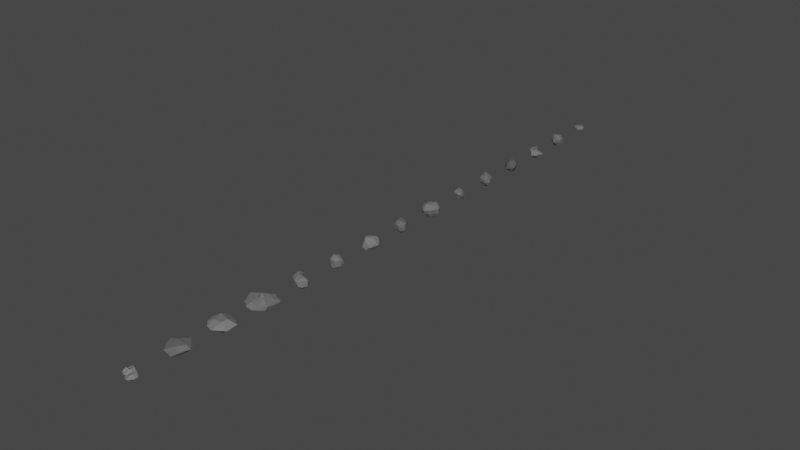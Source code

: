 # Source: RockPack_2.blend  (saved by Blender 2.82.7; exported with 4.5.12 LTS)
import bpy
from mathutils import Matrix  # noqa: F401  (used for matrix-valued properties, if any)

bpy.ops.wm.read_factory_settings(use_empty=True)
scene = bpy.context.scene
scene.name = 'Scene'

# ---- collections
col_collection = bpy.data.collections.new('Collection'); scene.collection.children.link(col_collection)

# ---- materials (node trees are filled in below, after node groups)
mat_material_007 = bpy.data.materials.new('Material.007')
mat_material_007.use_transparent_shadow = False
mat_material_007.diffuse_color = (0.1237, 0.1237, 0.1237, 1.0)
mat_material_007.roughness = 1.0
mat_material_008 = bpy.data.materials.new('Material.008')
mat_material_008.use_transparent_shadow = False
mat_material_008.diffuse_color = (0.1574, 0.1574, 0.1574, 1.0)
mat_material_008.roughness = 1.0
mat_material_009 = bpy.data.materials.new('Material.009')
mat_material_009.use_transparent_shadow = False
mat_material_009.diffuse_color = (0.1626, 0.1626, 0.1626, 1.0)
mat_material_009.roughness = 1.0
mat_material_011 = bpy.data.materials.new('Material.011')
mat_material_011.use_transparent_shadow = False
mat_material_011.diffuse_color = (0.08714, 0.08714, 0.08714, 1.0)
mat_material_014 = bpy.data.materials.new('Material.014')
mat_material_014.use_transparent_shadow = False
mat_material_014.diffuse_color = (0.1237, 0.1237, 0.1237, 1.0)
mat_material_016 = bpy.data.materials.new('Material.016')
mat_material_016.use_transparent_shadow = False
mat_material_016.diffuse_color = (0.1424, 0.1424, 0.1424, 1.0)
mat_material_017 = bpy.data.materials.new('Material.017')
mat_material_017.use_transparent_shadow = False
mat_material_017.diffuse_color = (0.1574, 0.1574, 0.1574, 1.0)
mat_material_031 = bpy.data.materials.new('Material.031')
mat_material_031.use_transparent_shadow = False
mat_material_031.diffuse_color = (0.1193, 0.1193, 0.1193, 1.0)
mat_material_032 = bpy.data.materials.new('Material.032')
mat_material_032.use_transparent_shadow = False
mat_material_032.diffuse_color = (0.1734, 0.1734, 0.1734, 1.0)
mat_material_033 = bpy.data.materials.new('Material.033')
mat_material_033.use_transparent_shadow = False
mat_material_033.diffuse_color = (0.1523, 0.1523, 0.1523, 1.0)
mat_material_034 = bpy.data.materials.new('Material.034')
mat_material_034.use_transparent_shadow = False
mat_material_034.diffuse_color = (0.1574, 0.1574, 0.1574, 1.0)
mat_material_035 = bpy.data.materials.new('Material.035')
mat_material_035.use_transparent_shadow = False
mat_material_035.diffuse_color = (0.1523, 0.1523, 0.1523, 1.0)
mat_material_036 = bpy.data.materials.new('Material.036')
mat_material_036.use_transparent_shadow = False
mat_material_036.diffuse_color = (0.1789, 0.1789, 0.1789, 1.0)
mat_material_037 = bpy.data.materials.new('Material.037')
mat_material_037.use_transparent_shadow = False
mat_material_037.diffuse_color = (0.1237, 0.1237, 0.1237, 1.0)
mat_material_038 = bpy.data.materials.new('Material.038')
mat_material_038.use_transparent_shadow = False
mat_material_038.diffuse_color = (0.1902, 0.1902, 0.1902, 1.0)

# ---- material node trees
mat_material_007.use_nodes = True; mat_material_007.node_tree.nodes.clear()
_N = mat_material_007.node_tree.nodes; _L = mat_material_007.node_tree.links
n0 = _N.new('ShaderNodeOutputMaterial'); n0.name = 'Material Output'; n0.location = (300, 300)
n1 = _N.new('ShaderNodeBsdfPrincipled'); n1.name = 'Principled BSDF'; n1.location = (10, 300)
n1.distribution = 'GGX'
n1.subsurface_method = 'BURLEY'
n1.inputs[0].default_value = (0.1237, 0.1237, 0.1237, 1.0)
n1.inputs[2].default_value = 1.0
n1.inputs[3].default_value = 1.45
n1.inputs[27].default_value = (0.0, 0.0, 0.0, 1.0)
n1.inputs[28].default_value = 1.0
n2 = _N.new('ShaderNodeNormalMap'); n2.name = 'Normal Map'; n2.location = (-300, -300)
n2.label = 'Normal/Map'
n2.inputs[0].default_value = 0.0
_L.new(n1.outputs[0], n0.inputs[0])
_L.new(n2.outputs[0], n1.inputs[5])
n0.is_active_output = True
mat_material_008.use_nodes = True; mat_material_008.node_tree.nodes.clear()
_N = mat_material_008.node_tree.nodes; _L = mat_material_008.node_tree.links
n0 = _N.new('ShaderNodeOutputMaterial'); n0.name = 'Material Output'; n0.location = (300, 300)
n1 = _N.new('ShaderNodeBsdfPrincipled'); n1.name = 'Principled BSDF'; n1.location = (10, 300)
n1.distribution = 'GGX'
n1.subsurface_method = 'BURLEY'
n1.inputs[0].default_value = (0.1574, 0.1574, 0.1574, 1.0)
n1.inputs[2].default_value = 1.0
n1.inputs[3].default_value = 1.45
n1.inputs[27].default_value = (0.0, 0.0, 0.0, 1.0)
n1.inputs[28].default_value = 1.0
n2 = _N.new('ShaderNodeNormalMap'); n2.name = 'Normal Map'; n2.location = (-300, -300)
n2.label = 'Normal/Map'
n2.inputs[0].default_value = 0.0
_L.new(n1.outputs[0], n0.inputs[0])
_L.new(n2.outputs[0], n1.inputs[5])
n0.is_active_output = True
mat_material_009.use_nodes = True; mat_material_009.node_tree.nodes.clear()
_N = mat_material_009.node_tree.nodes; _L = mat_material_009.node_tree.links
n0 = _N.new('ShaderNodeOutputMaterial'); n0.name = 'Material Output'; n0.location = (300, 300)
n1 = _N.new('ShaderNodeBsdfPrincipled'); n1.name = 'Principled BSDF'; n1.location = (10, 300)
n1.distribution = 'GGX'
n1.subsurface_method = 'BURLEY'
n1.inputs[0].default_value = (0.1626, 0.1626, 0.1626, 1.0)
n1.inputs[2].default_value = 1.0
n1.inputs[3].default_value = 1.45
n1.inputs[27].default_value = (0.0, 0.0, 0.0, 1.0)
n1.inputs[28].default_value = 1.0
n2 = _N.new('ShaderNodeNormalMap'); n2.name = 'Normal Map'; n2.location = (-300, -300)
n2.label = 'Normal/Map'
n2.inputs[0].default_value = 0.0
_L.new(n1.outputs[0], n0.inputs[0])
_L.new(n2.outputs[0], n1.inputs[5])
n0.is_active_output = True

# ---- world
world_world = bpy.data.worlds.new('World'); scene.world = world_world
world_world.use_nodes = True; world_world.node_tree.nodes.clear()
_N = world_world.node_tree.nodes; _L = world_world.node_tree.links
n0 = _N.new('ShaderNodeOutputWorld'); n0.name = 'World Output'; n0.location = (300, 300)
n1 = _N.new('ShaderNodeBackground'); n1.name = 'Background'; n1.location = (10, 300)
n1.inputs[0].default_value = (0.05088, 0.05088, 0.05088, 1.0)
_L.new(n1.outputs[0], n0.inputs[0])
n0.is_active_output = True
world_world.color = (0.05088, 0.05088, 0.05088)
world_world.use_sun_shadow = False
world_world.sun_shadow_jitter_overblur = 0.0

# ---- meshes
me_torus = bpy.data.meshes.new('Torus')
me_torus.from_pydata([(-1.477, -1.557, -0.43), (-1.399, -0.2481, -1.459), (-2.191, 0.2504, -0.5878), (-0.6613, -1.58, -1.619), (-0.7017, -2.109, -0.852), (-0.7245, -0.9077, -2.115), (-1.167, -1.152, -1.153), (-1.747, -1.956, 0.6961), (-1.195, -1.209, 1.212), (-1.935, -0.6498, 0.7697), (-1.562, -0.4167, 1.247), (-1.364, -2.089, 0.858), (-0.5525, -1.452, 1.447), (-0.6676, -0.05556, 2.173), (-1.383, 0.3474, -1.383), (-2.223, 0.473, -0.3354), (-1.388, 1.338, -0.3478), (-0.7356, 0.8013, -2.062), (-1.157, 1.138, -1.121), (-0.8444, 1.356, -1.451), (-0.7213, 1.898, -0.8437), (-2.296, 0.5678, -0.3047), (-1.381, 0.3809, 1.437), (-1.37, 1.405, 0.3178), (-1.166, 1.161, 1.157), (-0.8539, 0.8316, 2.093), (-0.6775, 2.09, 0.7093), (-0.5582, 1.691, 1.824), (0.9545, -1.156, -1.456), (0.7777, -1.97, -0.7729), (0.7057, -0.3568, -2.138), (1.239, -1.225, -1.214), (1.505, -1.269, -0.9175), (1.474, 0.06523, -1.73), (2.319, -0.5619, -0.471), (0.8787, -1.767, 0.7507), (0.5257, -1.381, 1.356), (1.145, -1.12, 1.14), (0.8066, -0.6316, 1.862), (1.475, -1.412, 0.3744), (2.182, -0.8275, 0.22), (1.383, -0.4119, 1.373), (0.7634, 0.9132, -2.169), (1.176, 1.157, -1.125), (0.7214, 1.517, -1.473), (0.7069, 1.836, -0.767), (1.563, 0.1963, -1.655), (2.228, 0.3069, -0.7326), (1.378, 1.363, -0.3445), (0.7501, 0.6393, 1.884), (1.099, 1.912, 0.9237), (0.5369, 1.639, 1.781), (1.878, 0.833, 0.5767), (1.346, 0.6136, 1.342), (1.542, 1.406, 0.8264), (1.232, 1.248, 1.229)], [], [(3, 4, 6, 5), (1, 5, 6, 2), (0, 2, 6, 4), (7, 8, 10, 9), (7, 11, 12, 8), (12, 13, 10, 8), (17, 18, 20, 19), (15, 18, 17, 14), (15, 16, 20, 18), (24, 25, 27, 26), (22, 25, 24, 21), (24, 26, 23, 21), (33, 34, 32, 31), (28, 31, 32, 29), (28, 30, 33, 31), (37, 38, 36, 35), (37, 40, 41, 38), (39, 40, 37, 35), (44, 45, 43, 42), (43, 47, 46, 42), (43, 45, 48, 47), (54, 55, 53, 52), (51, 55, 54, 50), (53, 55, 51, 49), (3, 28, 29, 4), (3, 5, 30, 28), (11, 35, 36, 12), (36, 38, 13, 12), (20, 45, 44, 19), (17, 19, 44, 42), (27, 51, 50, 26), (49, 51, 27, 25), (1, 2, 15, 14), (1, 14, 17, 5), (46, 47, 34, 33), (30, 42, 46, 33), (9, 10, 22, 21), (13, 25, 22, 10), (52, 53, 41, 40), (41, 53, 49, 38), (0, 7, 9, 2), (0, 4, 11, 7), (15, 21, 23, 16), (23, 26, 20, 16), (34, 40, 39, 32), (29, 32, 39, 35), (48, 54, 52, 47), (50, 54, 48, 45), (2, 9, 21, 15), (47, 52, 40, 34), (4, 29, 35, 11), (26, 50, 45, 20), (5, 17, 42, 30), (38, 49, 25, 13)])
me_torus.polygons.foreach_set('use_smooth', [True] * 54)
_k = set([(0, 2), (0, 4), (0, 7), (1, 2), (1, 5), (1, 14), (2, 6), (2, 9), (2, 15), (3, 4), (3, 5), (3, 28), (4, 6), (4, 11), (4, 29), (5, 6), (5, 17), (5, 30), (7, 8), (7, 9), (7, 11), (8, 10), (8, 12), (9, 10), (9, 21), (10, 13), (10, 22), (11, 12), (11, 35), (12, 13), (12, 36), (13, 25), (13, 38), (14, 15), (14, 17), (15, 16), (15, 18), (15, 21), (16, 20), (16, 23), (17, 18), (17, 19), (17, 42), (18, 20), (19, 20), (19, 44), (20, 26), (20, 45), (21, 22), (21, 23), (21, 24), (22, 25), (23, 26), (24, 25), (24, 26), (25, 27), (25, 49), (26, 27), (26, 50), (27, 51), (28, 29), (28, 30), (28, 31), (29, 32), (29, 35), (30, 33), (30, 42), (31, 32), (31, 33), (32, 34), (32, 39), (33, 34), (33, 46), (34, 40), (34, 47), (35, 36), (35, 37), (35, 39), (36, 38), (37, 38), (37, 40), (38, 41), (38, 49), (39, 40), (40, 41), (40, 52), (41, 53), (42, 43), (42, 44), (42, 46), (43, 45), (43, 47), (44, 45), (45, 48), (45, 50), (46, 47), (47, 48), (47, 52), (48, 54), (49, 51), (49, 53), (50, 51), (50, 54), (51, 55), (52, 53), (52, 54), (53, 55), (54, 55)])
me_torus.attributes.new('sharp_edge', 'BOOLEAN', 'EDGE').data.foreach_set('value', [ (min(e.vertices), max(e.vertices)) in _k for e in me_torus.edges])
me_torus.materials.append(mat_material_007)
me_torus.use_remesh_fix_poles = True
me_torus.use_remesh_preserve_attributes = False
me_torus.use_mirror_vertex_groups = False
me_torus.update()
me_torus.normals_split_custom_set([tuple(v) for v in zip(*[iter([-0.78, -0.4604, -0.4238, -0.78, -0.4604, -0.4238, -0.78, -0.4604, -0.4238, -0.78, -0.4604, -0.4238, -0.7941, -0.3679, -0.4838, -0.7941, -0.3679, -0.4838, -0.7941, -0.3679, -0.4838, -0.7941, -0.3679, -0.4838, -0.7363, -0.4041, -0.5428, -0.7363, -0.4041, -0.5428, -0.7363, -0.4041, -0.5428, -0.7363, -0.4041, -0.5428, -0.61, -0.2007, 0.7666, -0.61, -0.2007, 0.7666, -0.61, -0.2007, 0.7666, -0.61, -0.2007, 0.7666, -0.4309, -0.2644, 0.8628, -0.4309, -0.2644, 0.8628, -0.4309, -0.2644, 0.8628, -0.4309, -0.2644, 0.8628, -0.539, -0.3799, 0.7518, -0.539, -0.3799, 0.7518, -0.539, -0.3799, 0.7518, -0.539, -0.3799, 0.7518, -0.7739, 0.475, -0.4188, -0.7739, 0.475, -0.4188, -0.7739, 0.475, -0.4188, -0.7739, 0.475, -0.4188, -0.7322, 0.3935, -0.5559, -0.7322, 0.3935, -0.5559, -0.7322, 0.3935, -0.5559, -0.7322, 0.3935, -0.5559, -0.7027, 0.6091, -0.3677, -0.7027, 0.6091, -0.3677, -0.7027, 0.6091, -0.3677, -0.7027, 0.6091, -0.3677, -0.8021, 0.4891, 0.3426, -0.8021, 0.4891, 0.3426, -0.8021, 0.4891, 0.3426, -0.8021, 0.4891, 0.3426, -0.8097, 0.3828, 0.4449, -0.8097, 0.3828, 0.4449, -0.8097, 0.3828, 0.4449, -0.8097, 0.3828, 0.4449, -0.7487, 0.5653, 0.3463, -0.7487, 0.5653, 0.3463, -0.7487, 0.5653, 0.3463, -0.7487, 0.5653, 0.3463, 0.6704, -0.3744, -0.6406, 0.6704, -0.3744, -0.6406, 0.6704, -0.3744, -0.6406, 0.6704, -0.3744, -0.6406, 0.4624, -0.6459, -0.6074, 0.4624, -0.6459, -0.6074, 0.4624, -0.6459, -0.6074, 0.4624, -0.6459, -0.6074, 0.5752, -0.4038, -0.7115, 0.5752, -0.4038, -0.7115, 0.5752, -0.4038, -0.7115, 0.5752, -0.4038, -0.7115, 0.477, -0.5991, 0.6431, 0.477, -0.5991, 0.6431, 0.477, -0.5991, 0.6431, 0.477, -0.5991, 0.6431, 0.6682, -0.4254, 0.6104, 0.6682, -0.4254, 0.6104, 0.6682, -0.4254, 0.6104, 0.6682, -0.4254, 0.6104, 0.6312, -0.5939, 0.4988, 0.6312, -0.5939, 0.4988, 0.6312, -0.5939, 0.4988, 0.6312, -0.5939, 0.4988, 0.732, 0.5824, -0.3536, 0.732, 0.5824, -0.3536, 0.732, 0.5824, -0.3536, 0.732, 0.5824, -0.3536, 0.692, 0.5419, -0.4769, 0.692, 0.5419, -0.4769, 0.692, 0.5419, -0.4769, 0.692, 0.5419, -0.4769, 0.6689, 0.6579, -0.346, 0.6689, 0.6579, -0.346, 0.6689, 0.6579, -0.346, 0.6689, 0.6579, -0.346, 0.7583, 0.2128, 0.6162, 0.7583, 0.2128, 0.6162, 0.7583, 0.2128, 0.6162, 0.7583, 0.2128, 0.6162, 0.675, 0.4154, 0.6098, 0.675, 0.4154, 0.6098, 0.675, 0.4154, 0.6098, 0.675, 0.4154, 0.6098, 0.6713, 0.2275, 0.7054, 0.6713, 0.2275, 0.7054, 0.6713, 0.2275, 0.7054, 0.6713, 0.2275, 0.7054, 0.1845, -0.7348, -0.6527, 0.1845, -0.7348, -0.6527, 0.1845, -0.7348, -0.6527, 0.1845, -0.7348, -0.6527, 0.2215, -0.5801, -0.7838, 0.2215, -0.5801, -0.7838, 0.2215, -0.5801, -0.7838, 0.2215, -0.5801, -0.7838, 0.1289, -0.7768, 0.6164, 0.1289, -0.7768, 0.6164, 0.1289, -0.7768, 0.6164, 0.1289, -0.7768, 0.6164, 0.03758, -0.4997, 0.8654, 0.03758, -0.4997, 0.8654, 0.03758, -0.4997, 0.8654, 0.03758, -0.4997, 0.8654, -0.01743, 0.8368, -0.5473, -0.01743, 0.8368, -0.5473, -0.01743, 0.8368, -0.5473, -0.01743, 0.8368, -0.5473, -0.09403, 0.7396, -0.6665, -0.09403, 0.7396, -0.6665, -0.09403, 0.7396, -0.6665, -0.09403, 0.7396, -0.6665, 0.05551, 0.9411, 0.3335, 0.05551, 0.9411, 0.3335, 0.05551, 0.9411, 0.3335, 0.05551, 0.9411, 0.3335, 0.1083, 0.19, 0.9758, 0.1083, 0.19, 0.9758, 0.1083, 0.19, 0.9758, 0.1083, 0.19, 0.9758, -0.693, 0.2577, -0.6732, -0.693, 0.2577, -0.6732, -0.693, 0.2577, -0.6732, -0.693, 0.2577, -0.6732, -0.7066, 0.0412, -0.7064, -0.7066, 0.0412, -0.7064, -0.7066, 0.0412, -0.7064, -0.7066, 0.0412, -0.7064, 0.8052, -0.1074, -0.5832, 0.8052, -0.1074, -0.5832, 0.8052, -0.1074, -0.5832, 0.8052, -0.1074, -0.5832, 0.5034, -0.02615, -0.8637, 0.5034, -0.02615, -0.8637, 0.5034, -0.02615, -0.8637, 0.5034, -0.02615, -0.8637, -0.8576, 0.1403, 0.4948, -0.8576, 0.1403, 0.4948, -0.8576, 0.1403, 0.4948, -0.8576, 0.1403, 0.4948, -0.7309, -0.04686, 0.6808, -0.7309, -0.04686, 0.6808, -0.7309, -0.04686, 0.6808, -0.7309, -0.04686, 0.6808, 0.8226, 0.03545, 0.5675, 0.8226, 0.03545, 0.5675, 0.8226, 0.03545, 0.5675, 0.8226, 0.03545, 0.5675, 0.6575, 0.02962, 0.7529, 0.6575, 0.02962, 0.7529, 0.6575, 0.02962, 0.7529, 0.6575, 0.02962, 0.7529, -0.9485, -0.2786, -0.1508, -0.9485, -0.2786, -0.1508, -0.9485, -0.2786, -0.1508, -0.9485, -0.2786, -0.1508, -0.5338, -0.7972, -0.2821, -0.5338, -0.7972, -0.2821, -0.5338, -0.7972, -0.2821, -0.5338, -0.7972, -0.2821, -0.6368, 0.7383, -0.2222, -0.6368, 0.7383, -0.2222, -0.6368, 0.7383, -0.2222, -0.6368, 0.7383, -0.2222, -0.6768, 0.7331, -0.06667, -0.6768, 0.7331, -0.06667, -0.6768, 0.7331, -0.06667, -0.6768, 0.7331, -0.06667, 0.6549, -0.7492, -0.09918, 0.6549, -0.7492, -0.09918, 0.6549, -0.7492, -0.09918, 0.6549, -0.7492, -0.09918, 0.6241, -0.7814, 0.0008712, 0.6241, -0.7814, 0.0008712, 0.6241, -0.7814, 0.0008712, 0.6241, -0.7814, 0.0008712, 0.7903, 0.6073, -0.08055, 0.7903, 0.6073, -0.08055, 0.7903, 0.6073, -0.08055, 0.7903, 0.6073, -0.08055, 0.6777, 0.7173, -0.162, 0.6777, 0.7173, -0.162, 0.6777, 0.7173, -0.162, 0.6777, 0.7173, -0.162, -0.9586, -0.2825, -0.0372, -0.9586, -0.2825, -0.0372, -0.9586, -0.2825, -0.0372, -0.9586, -0.2825, -0.0372, 0.9658, 0.1426, 0.2167, 0.9658, 0.1426, 0.2167, 0.9658, 0.1426, 0.2167, 0.9658, 0.1426, 0.2167, 0.1231, -0.9884, 0.08934, 0.1231, -0.9884, 0.08934, 0.1231, -0.9884, 0.08934, 0.1231, -0.9884, 0.08934, 0.08294, 0.9922, -0.09311, 0.08294, 0.9922, -0.09311, 0.08294, 0.9922, -0.09311, 0.08294, 0.9922, -0.09311, -0.04636, 0.007908, -0.9989, -0.04636, 0.007908, -0.9989, -0.04636, 0.007908, -0.9989, -0.04636, 0.007908, -0.9989, 0.1776, 0.04645, 0.983, 0.1776, 0.04645, 0.983, 0.1776, 0.04645, 0.983, 0.1776, 0.04645, 0.983])] * 3)])
me_tmp = bpy.data.meshes.new('TMP')
me_tmp.from_pydata([(-1.215, -1.214, -0.2055), (-1.725, -0.3514, -0.3735), (-0.3251, -1.733, -0.3516), (-0.4894, -0.4842, -0.8479), (-1.281, -1.286, 0.1685), (-1.981, -0.2192, 0.5789), (-0.1896, -1.957, 0.539), (-0.8246, -0.8638, 0.6748), (-1.544, 0.5452, -0.3612), (-1.215, 1.155, -0.2055), (-0.5543, 0.5013, -0.7725), (-0.3251, 1.674, -0.3516), (-1.67, 0.6888, 0.509), (-1.281, 1.227, 0.1685), (-0.8246, 0.8043, 0.6748), (-0.1896, 1.898, 0.539), (0.5444, -1.544, -0.3612), (0.4854, -0.4832, -0.8069), (1.154, -1.214, -0.2055), (1.673, -0.3243, -0.3516), (0.688, -1.669, 0.509), (0.8035, -0.8238, 0.6748), (1.226, -1.28, 0.1685), (1.897, -0.1888, 0.539), (0.6839, 0.5948, -0.6747), (0.5648, 1.478, -0.344), (1.483, 0.5452, -0.3612), (1.154, 1.155, -0.2055), (0.7635, 0.8043, 0.6748), (0.6636, 1.604, 0.4898), (1.609, 0.6888, 0.509), (1.22, 1.227, 0.1685)], [], [(0, 1, 3, 2), (6, 7, 5, 4), (8, 9, 11, 10), (14, 15, 13, 12), (16, 17, 19, 18), (22, 23, 21, 20), (24, 25, 27, 26), (30, 31, 29, 28), (2, 3, 17, 16), (20, 21, 7, 6), (10, 11, 25, 24), (28, 29, 15, 14), (1, 8, 10, 3), (17, 24, 26, 19), (7, 14, 12, 5), (23, 30, 28, 21), (0, 4, 5, 1), (0, 2, 6, 4), (8, 12, 13, 9), (13, 15, 11, 9), (19, 23, 22, 18), (16, 18, 22, 20), (27, 31, 30, 26), (29, 31, 27, 25), (1, 5, 12, 8), (26, 30, 23, 19), (2, 16, 20, 6), (15, 29, 25, 11), (3, 10, 24, 17), (21, 28, 14, 7)])
me_tmp.polygons.foreach_set('use_smooth', [True] * 30)
_k = set([(0, 1), (0, 2), (0, 4), (1, 3), (1, 5), (1, 8), (2, 3), (2, 6), (2, 16), (3, 10), (3, 17), (4, 5), (4, 6), (5, 7), (5, 12), (6, 7), (6, 20), (7, 14), (7, 21), (8, 9), (8, 10), (8, 12), (9, 11), (9, 13), (10, 11), (10, 24), (11, 15), (11, 25), (12, 13), (12, 14), (13, 15), (14, 15), (14, 28), (15, 29), (16, 17), (16, 18), (16, 20), (17, 19), (17, 24), (18, 19), (18, 22), (19, 23), (19, 26), (20, 21), (20, 22), (21, 23), (21, 28), (22, 23), (23, 30), (24, 25), (24, 26), (25, 27), (25, 29), (26, 27), (26, 30), (27, 31), (28, 29), (28, 30), (29, 31), (30, 31)])
me_tmp.attributes.new('sharp_edge', 'BOOLEAN', 'EDGE').data.foreach_set('value', [ (min(e.vertices), max(e.vertices)) in _k for e in me_tmp.edges])
me_tmp.materials.append(mat_material_008)
me_tmp.use_remesh_fix_poles = True
me_tmp.use_remesh_preserve_attributes = False
me_tmp.use_mirror_vertex_groups = False
me_tmp.update()
me_tmp.normals_split_custom_set([tuple(v) for v in zip(*[iter([-0.3653, -0.3835, -0.8482, -0.3653, -0.3835, -0.8482, -0.3653, -0.3835, -0.8482, -0.3653, -0.3835, -0.8482, -0.4314, -0.4624, 0.7747, -0.4314, -0.4624, 0.7747, -0.4314, -0.4624, 0.7747, -0.4314, -0.4624, 0.7747, -0.3507, 0.386, -0.8532, -0.3507, 0.386, -0.8532, -0.3507, 0.386, -0.8532, -0.3507, 0.386, -0.8532, -0.4104, 0.4833, 0.7733, -0.4104, 0.4833, 0.7733, -0.4104, 0.4833, 0.7733, -0.4104, 0.4833, 0.7733, 0.3854, -0.3501, -0.8537, 0.3854, -0.3501, -0.8537, 0.3854, -0.3501, -0.8537, 0.3854, -0.3501, -0.8537, 0.4833, -0.4104, 0.7733, 0.4833, -0.4104, 0.7733, 0.4833, -0.4104, 0.7733, 0.4833, -0.4104, 0.7733, 0.3778, 0.3876, -0.8408, 0.3778, 0.3876, -0.8408, 0.3778, 0.3876, -0.8408, 0.3778, 0.3876, -0.8408, 0.4317, 0.4621, 0.7747, 0.4317, 0.4621, 0.7747, 0.4317, 0.4621, 0.7747, 0.4317, 0.4621, 0.7747, 0.05432, -0.3726, -0.9264, 0.05432, -0.3726, -0.9264, 0.05432, -0.3726, -0.9264, 0.05432, -0.3726, -0.9264, 0.03091, -0.1455, 0.9889, 0.03091, -0.1455, 0.9889, 0.03091, -0.1455, 0.9889, 0.03091, -0.1455, 0.9889, 0.06291, 0.3397, -0.9384, 0.06291, 0.3397, -0.9384, 0.06291, 0.3397, -0.9384, 0.06291, 0.3397, -0.9384, 0.03873, 0.1563, 0.987, 0.03873, 0.1563, 0.987, 0.03873, 0.1563, 0.987, 0.03873, 0.1563, 0.987, -0.3644, 0.06569, -0.9289, -0.3644, 0.06569, -0.9289, -0.3644, 0.06569, -0.9289, -0.3644, 0.06569, -0.9289, 0.3575, 0.05718, -0.9322, 0.3575, 0.05718, -0.9322, 0.3575, 0.05718, -0.9322, 0.3575, 0.05718, -0.9322, -0.1188, 0.04125, 0.9921, -0.1188, 0.04125, 0.9921, -0.1188, 0.04125, 0.9921, -0.1188, 0.04125, 0.9921, 0.1455, 0.03091, 0.9889, 0.1455, 0.03091, 0.9889, 0.1455, 0.03091, 0.9889, 0.1455, 0.03091, 0.9889, -0.8431, -0.506, -0.182, -0.8431, -0.506, -0.182, -0.8431, -0.506, -0.182, -0.8431, -0.506, -0.182, -0.4929, -0.8528, -0.1726, -0.4929, -0.8528, -0.1726, -0.4929, -0.8528, -0.1726, -0.4929, -0.8528, -0.1726, -0.8429, 0.4931, -0.2154, -0.8429, 0.4931, -0.2154, -0.8429, 0.4931, -0.2154, -0.8429, 0.4931, -0.2154, -0.4929, 0.8528, -0.1726, -0.4929, 0.8528, -0.1726, -0.4929, 0.8528, -0.1726, -0.4929, 0.8528, -0.1726, 0.8528, -0.4929, -0.1726, 0.8528, -0.4929, -0.1726, 0.8528, -0.4929, -0.1726, 0.8528, -0.4929, -0.1726, 0.4931, -0.8429, -0.2154, 0.4931, -0.8429, -0.2154, 0.4931, -0.8429, -0.2154, 0.4931, -0.8429, -0.2154, 0.8429, 0.4931, -0.2154, 0.8429, 0.4931, -0.2154, 0.8429, 0.4931, -0.2154, 0.8429, 0.4931, -0.2154, 0.4866, 0.849, -0.206, 0.4866, 0.849, -0.206, 0.4866, 0.849, -0.206, 0.4866, 0.849, -0.206, -0.9398, 0.2487, -0.2344, -0.9398, 0.2487, -0.2344, -0.9398, 0.2487, -0.2344, -0.9398, 0.2487, -0.2344, 0.9408, 0.2522, -0.2266, 0.9408, 0.2522, -0.2266, 0.9408, 0.2522, -0.2266, 0.9408, 0.2522, -0.2266, 0.2522, -0.9408, -0.2266, 0.2522, -0.9408, -0.2266, 0.2522, -0.9408, -0.2266, 0.2522, -0.9408, -0.2266, 0.2585, 0.9392, -0.2258, 0.2585, 0.9392, -0.2258, 0.2585, 0.9392, -0.2258, 0.2585, 0.9392, -0.2258, 0.0582, 0.09622, -0.9937, 0.0582, 0.09622, -0.9937, 0.0582, 0.09622, -0.9937, 0.0582, 0.09622, -0.9937, 0.0, 0.0, 1.0, 0.0, 0.0, 1.0, 0.0, 0.0, 1.0, 0.0, 0.0, 1.0])] * 3)])
me_sphere_001 = bpy.data.meshes.new('Sphere.001')
me_sphere_001.from_pydata([(-1.01, -0.4696, -1.337), (-1.547, -1.459, -0.8033), (-0.008926, -1.194, -1.886), (-1.982, -1.475, -0.4323), (-1.822, -0.558, -0.01984), (-0.2654, -0.4073, 0.4375), (-1.239, 0.4546, -1.37), (-2.08, 0.1143, -0.7186), (-1.164, 1.258, -0.2641), (0.04134, 0.5873, -2.332), (-0.8658, 0.8607, -1.202), (0.3333, 1.003, -1.409), (-0.6641, 1.443, -0.5268), (-2.084, 0.437, 0.9418), (-1.475, 1.185, 0.8951), (-1.578, 0.1379, 1.178), (-0.03155, -0.1575, 2.39), (-0.4694, 1.678, 1.138), (-0.2938, 1.035, 1.58), (0.1985, -1.411, -1.648), (1.338, -2.57, -0.4022), (0.8519, -0.677, 0.2631), (0.8407, 0.4324, -1.815), (2.824, -0.05521, -0.3145), (0.3279, 0.9921, -1.437), (0.6937, 1.714, -0.1955), (2.812, -0.08446, -0.2776), (1.694, 0.9043, -0.02348), (1.348, -0.01821, 0.5681), (1.801, 0.03491, 1.84), (0.1374, 1.803, 1.089), (0.608, 1.082, 1.341), (1.922, 0.7443, 0.2232), (1.741, 0.8805, 0.2889)], [], [(0, 2, 3, 1), (9, 10, 12, 11), (7, 10, 9, 6), (7, 8, 12, 10), (15, 16, 18, 17), (15, 17, 14, 13), (24, 25, 23, 22), (23, 25, 27, 26), (30, 31, 29, 28), (32, 33, 30, 28), (2, 19, 20, 3), (12, 25, 24, 11), (9, 11, 24, 22), (15, 28, 29, 16), (18, 31, 30, 17), (29, 31, 18, 16), (0, 1, 7, 6), (0, 6, 9, 2), (22, 23, 20, 19), (5, 15, 13, 4), (1, 3, 5, 4), (7, 13, 14, 8), (14, 17, 12, 8), (27, 33, 32, 26), (23, 26, 32, 28), (30, 33, 27, 25), (1, 4, 13, 7), (23, 28, 21, 20), (3, 20, 21, 5), (17, 30, 25, 12), (2, 9, 22, 19), (21, 28, 15, 5)])
me_sphere_001.polygons.foreach_set('use_smooth', [True] * 32)
_k = set([(0, 1), (0, 2), (0, 6), (1, 3), (1, 4), (1, 7), (2, 3), (2, 9), (2, 19), (3, 5), (3, 20), (4, 5), (4, 13), (5, 15), (5, 21), (6, 7), (6, 9), (7, 8), (7, 10), (7, 13), (8, 12), (8, 14), (9, 10), (9, 11), (9, 22), (10, 12), (11, 12), (11, 24), (12, 17), (12, 25), (13, 14), (13, 15), (14, 17), (15, 16), (15, 17), (15, 28), (16, 18), (16, 29), (17, 18), (17, 30), (18, 31), (19, 20), (19, 22), (20, 21), (20, 23), (21, 28), (22, 23), (22, 24), (23, 25), (23, 26), (23, 28), (24, 25), (25, 27), (25, 30), (26, 27), (26, 32), (27, 33), (28, 29), (28, 30), (28, 32), (29, 31), (30, 31), (30, 33), (32, 33)])
me_sphere_001.attributes.new('sharp_edge', 'BOOLEAN', 'EDGE').data.foreach_set('value', [ (min(e.vertices), max(e.vertices)) in _k for e in me_sphere_001.edges])
me_sphere_001.materials.append(mat_material_009)
me_sphere_001.use_remesh_fix_poles = True
me_sphere_001.use_remesh_preserve_attributes = False
me_sphere_001.use_mirror_vertex_groups = False
me_sphere_001.update()
me_sphere_001.normals_split_custom_set([tuple(v) for v in zip(*[iter([-0.5372, -0.2145, -0.8157, -0.5372, -0.2145, -0.8157, -0.5372, -0.2145, -0.8157, -0.5372, -0.2145, -0.8157, -0.1846, 0.8582, -0.479, -0.1846, 0.8582, -0.479, -0.1846, 0.8582, -0.479, -0.1846, 0.8582, -0.479, -0.5293, 0.6902, -0.4934, -0.5293, 0.6902, -0.4934, -0.5293, 0.6902, -0.4934, -0.5293, 0.6902, -0.4934, -0.5706, 0.6752, -0.4673, -0.5706, 0.6752, -0.4673, -0.5706, 0.6752, -0.4673, -0.5706, 0.6752, -0.4673, -0.5151, 0.3959, 0.7602, -0.5151, 0.3959, 0.7602, -0.5151, 0.3959, 0.7602, -0.5151, 0.3959, 0.7602, -0.3219, 0.2757, 0.9057, -0.3219, 0.2757, 0.9057, -0.3219, 0.2757, 0.9057, -0.3219, 0.2757, 0.9057, 0.5167, 0.6936, -0.502, 0.5167, 0.6936, -0.502, 0.5167, 0.6936, -0.502, 0.5167, 0.6936, -0.502, 0.6472, 0.7623, -0.001208, 0.6472, 0.7623, -0.001208, 0.6472, 0.7623, -0.001208, 0.6472, 0.7623, -0.001208, 0.7534, 0.6326, -0.1793, 0.7534, 0.6326, -0.1793, 0.7534, 0.6326, -0.1793, 0.7534, 0.6326, -0.1793, 0.4682, 0.06894, 0.881, 0.4682, 0.06894, 0.881, 0.4682, 0.06894, 0.881, 0.4682, 0.06894, 0.881, -0.2638, -0.8148, -0.5162, -0.2638, -0.8148, -0.5162, -0.2638, -0.8148, -0.5162, -0.2638, -0.8148, -0.5162, -0.05633, 0.8686, -0.4923, -0.05633, 0.8686, -0.4923, -0.05633, 0.8686, -0.4923, -0.05633, 0.8686, -0.4923, 0.4544, 0.7482, -0.4834, 0.4544, 0.7482, -0.4834, 0.4544, 0.7482, -0.4834, 0.4544, 0.7482, -0.4834, -0.01344, -0.9962, -0.08632, -0.01344, -0.9962, -0.08632, -0.01344, -0.9962, -0.08632, -0.01344, -0.9962, -0.08632, 0.1091, 0.4918, 0.8638, 0.1091, 0.4918, 0.8638, 0.1091, 0.4918, 0.8638, 0.1091, 0.4918, 0.8638, 0.1786, 0.5803, 0.7945, 0.1786, 0.5803, 0.7945, 0.1786, 0.5803, 0.7945, 0.1786, 0.5803, 0.7945, -0.5556, -0.1524, -0.8173, -0.5556, -0.1524, -0.8173, -0.5556, -0.1524, -0.8173, -0.5556, -0.1524, -0.8173, -0.5753, -0.1794, -0.798, -0.5753, -0.1794, -0.798, -0.5753, -0.1794, -0.798, -0.5753, -0.1794, -0.798, 0.546, -0.2811, -0.7892, 0.546, -0.2811, -0.7892, 0.546, -0.2811, -0.7892, 0.546, -0.2811, -0.7892, -0.2349, -0.8188, 0.5237, -0.2349, -0.8188, 0.5237, -0.2349, -0.8188, 0.5237, -0.2349, -0.8188, 0.5237, -0.5534, -0.2593, 0.7915, -0.5534, -0.2593, 0.7915, -0.5534, -0.2593, 0.7915, -0.5534, -0.2593, 0.7915, -0.7559, 0.6393, -0.1413, -0.7559, 0.6393, -0.1413, -0.7559, 0.6393, -0.1413, -0.7559, 0.6393, -0.1413, -0.4102, 0.9094, -0.06913, -0.4102, 0.9094, -0.06913, -0.4102, 0.9094, -0.06913, -0.4102, 0.9094, -0.06913, 0.6383, 0.764, -0.09443, 0.6383, 0.764, -0.09443, 0.6383, 0.764, -0.09443, 0.6383, 0.764, -0.09443, 0.4994, -0.0194, 0.8662, 0.4994, -0.0194, 0.8662, 0.4994, -0.0194, 0.8662, 0.4994, -0.0194, 0.8662, 0.5724, 0.8061, 0.15, 0.5724, 0.8061, 0.15, 0.5724, 0.8061, 0.15, 0.5724, 0.8061, 0.15, -0.9484, -0.3132, 0.04864, -0.9484, -0.3132, 0.04864, -0.9484, -0.3132, 0.04864, -0.9484, -0.3132, 0.04864, 0.3602, -0.3328, 0.8715, 0.3602, -0.3328, 0.8715, 0.3602, -0.3328, 0.8715, 0.3602, -0.3328, 0.8715, -0.1013, -0.4245, 0.8998, -0.1013, -0.4245, 0.8998, -0.1013, -0.4245, 0.8998, -0.1013, -0.4245, 0.8998, -0.1783, 0.9755, -0.1287, -0.1783, 0.9755, -0.1287, -0.1783, 0.9755, -0.1287, -0.1783, 0.9755, -0.1287, 0.5247, -0.2386, -0.8172, 0.5247, -0.2386, -0.8172, 0.5247, -0.2386, -0.8172, 0.5247, -0.2386, -0.8172, 0.08613, -0.6191, 0.7806, 0.08613, -0.6191, 0.7806, 0.08613, -0.6191, 0.7806, 0.08613, -0.6191, 0.7806])] * 3)])
me_icosphere = bpy.data.meshes.new('Icosphere')
me_icosphere.from_pydata([(-1.395, -1.374, -0.5805), (-1.283, -0.388, -1.294), (-1.774, -0.8104, -0.5883), (-0.5171, -1.386, -1.404), (-0.6022, -2.247, -0.8015), (-0.5715, -0.5972, -1.845), (-1.066, -1.134, -1.085), (-1.235, -1.321, 0.5733), (-1.709, -0.7075, 0.7445), (-1.234, -0.6051, 1.312), (-0.4332, -1.999, 0.5179), (-0.2528, -1.342, 1.391), (-1.004, -1.086, 1.126), (-0.3426, -0.6578, 2.06), (-1.353, 0.2496, -1.307), (-1.921, 0.5039, -0.6446), (-1.468, 1.683, -0.4684), (-0.5754, 0.4463, -1.904), (-1.074, 1.133, -1.093), (-0.5, 1.361, -1.414), (-0.7373, 2.264, -0.7597), (-1.786, 0.4977, 0.8037), (-1.28, 0.4523, 1.381), (-1.473, 1.421, 0.3472), (-1.013, 1.076, 1.142), (-0.4894, 0.5102, 2.087), (-0.4241, 1.914, 0.7325), (-0.264, 1.33, 1.394), (0.5545, -1.422, -1.273), (0.5614, -1.997, -0.4939), (0.9683, -0.6315, -1.973), (1.164, -1.105, -1.017), (1.394, -1.329, -0.2202), (1.408, -0.6194, -1.325), (2.134, -0.6994, -0.2182), (0.5332, -1.781, 0.9286), (0.4169, -1.424, 1.471), (1.142, -1.049, 1.084), (0.4575, -0.8489, 1.934), (1.357, -1.281, 0.3123), (2.135, -0.5993, 0.364), (1.376, -0.2815, 1.337), (0.9427, 0.6114, -1.986), (1.163, 1.084, -1.01), (0.588, 1.411, -1.268), (0.614, 1.958, -0.517), (1.39, 0.6264, -1.298), (1.763, 0.7255, -0.6727), (1.351, 1.276, -0.2538), (1.18, 1.109, 1.16), (0.7325, 0.7916, 1.94), (0.7495, 1.801, 0.8074), (0.4897, 1.417, 1.474), (1.878, 0.697, 0.9856), (1.481, 0.5831, 1.447), (1.316, 1.328, 0.7385)], [], [(3, 4, 6, 5), (1, 5, 6, 2), (0, 2, 6, 4), (10, 11, 13, 12), (8, 12, 13, 9), (10, 12, 8, 7), (17, 18, 20, 19), (15, 18, 17, 14), (15, 16, 20, 18), (24, 25, 27, 26), (22, 25, 24, 21), (24, 26, 23, 21), (30, 31, 29, 28), (30, 33, 34, 31), (29, 31, 34, 32), (37, 38, 36, 35), (37, 40, 41, 38), (39, 40, 37, 35), (44, 45, 43, 42), (43, 47, 46, 42), (43, 45, 48, 47), (51, 52, 50, 49), (50, 54, 53, 49), (53, 55, 51, 49), (3, 28, 29, 4), (3, 5, 30, 28), (10, 35, 36, 11), (36, 38, 13, 11), (20, 45, 44, 19), (17, 19, 44, 42), (27, 52, 51, 26), (50, 52, 27, 25), (1, 2, 15, 14), (1, 14, 17, 5), (46, 47, 34, 33), (30, 42, 46, 33), (8, 9, 22, 21), (13, 25, 22, 9), (53, 54, 41, 40), (41, 54, 50, 38), (0, 7, 8, 2), (0, 4, 10, 7), (15, 21, 23, 16), (23, 26, 20, 16), (34, 40, 39, 32), (29, 32, 39, 35), (48, 55, 53, 47), (51, 55, 48, 45), (2, 8, 21, 15), (47, 53, 40, 34), (4, 29, 35, 10), (26, 51, 45, 20), (5, 17, 42, 30), (38, 50, 25, 13)])
me_icosphere.materials.append(mat_material_011)
me_icosphere.use_remesh_fix_poles = True
me_icosphere.use_remesh_preserve_attributes = False
me_icosphere.use_mirror_vertex_groups = False
me_icosphere.update()
me_sphere_005 = bpy.data.meshes.new('Sphere.005')
me_sphere_005.from_pydata([(-1.274, -1.265, -1.206), (-1.524, -1.639, -0.6784), (-1.286, -0.3909, -1.681), (-2.061, -1.125, -0.2996), (-0.7125, -1.228, -1.653), (-1.308, -1.732, -0.4511), (0.1653, -0.5901, -2.299), (-1.392, -1.035, 1.158), (-2.176, -0.6799, 0.6161), (-1.469, -0.08422, 1.353), (-1.094, -1.746, 0.9719), (-0.3157, -1.417, 1.475), (-1.198, -1.136, 1.287), (-0.9399, -0.4537, 1.92), (-1.76, 0.4245, -1.368), (-1.945, 0.5585, -0.9732), (-1.409, 1.489, -0.3688), (-0.6816, 1.386, -1.451), (-1.183, 1.183, -1.1), (-0.8291, 1.347, -1.325), (-0.8989, 2.291, -0.2248), (-1.892, 1.131, 0.5507), (-1.506, 0.6635, 1.568), (-1.429, 1.469, 0.318), (-1.152, 1.178, 1.177), (-1.966, 0.2939, 1.297), (-0.7289, 1.9, 0.8217), (-0.7625, 1.596, 1.11), (-0.2153, -1.495, -1.595), (0.7667, -1.998, -0.632), (0.1868, -0.3459, -2.379), (1.266, -1.254, -1.2), (1.561, -1.419, -0.3819), (1.601, -0.881, -1.487), (2.242, -0.8561, -0.5974), (0.9335, -2.126, 0.265), (0.6202, -1.386, 1.488), (-0.1669, -0.3814, 2.969), (1.482, -1.374, 0.8825), (1.242, -1.23, 1.308), (2.109, -0.6554, 0.526), (1.366, -0.9397, 1.536), (-0.1865, -0.5709, -3.037), (0.7965, 1.641, -1.38), (0.9769, 1.865, -0.8419), (1.351, 0.6542, -1.389), (1.868, 0.7484, -0.5578), (1.258, 1.282, -1.201), (1.406, 1.421, -0.5676), (1.156, 1.174, 1.231), (0.2815, 0.06272, 2.482), (0.8303, 1.688, 1.243), (0.3015, 1.521, 1.674), (1.812, 1.157, 0.7362), (1.192, 0.747, 1.522), (1.474, 1.4, 0.5987)], [], [(0, 1, 3, 2), (0, 4, 5, 1), (0, 2, 6, 4), (10, 11, 13, 12), (8, 12, 13, 9), (10, 12, 8, 7), (17, 18, 20, 19), (15, 18, 17, 14), (15, 16, 20, 18), (24, 25, 27, 26), (22, 25, 24, 21), (24, 26, 23, 21), (33, 34, 32, 31), (28, 31, 32, 29), (28, 30, 33, 31), (40, 41, 39, 38), (35, 38, 39, 36), (39, 41, 37, 36), (47, 48, 46, 45), (44, 48, 47, 43), (42, 43, 47, 45), (51, 52, 50, 49), (50, 54, 53, 49), (53, 55, 51, 49), (4, 28, 29, 5), (4, 6, 30, 28), (10, 35, 36, 11), (36, 37, 13, 11), (20, 44, 43, 19), (17, 19, 43, 42), (27, 52, 51, 26), (50, 52, 27, 25), (2, 3, 15, 14), (2, 14, 17, 6), (45, 46, 34, 33), (30, 42, 45, 33), (8, 9, 22, 21), (13, 25, 22, 9), (53, 54, 41, 40), (41, 54, 50, 37), (1, 7, 8, 3), (1, 5, 10, 7), (15, 21, 23, 16), (23, 26, 20, 16), (34, 40, 38, 32), (29, 32, 38, 35), (48, 55, 53, 46), (51, 55, 48, 44), (3, 8, 21, 15), (46, 53, 40, 34), (5, 29, 35, 10), (26, 51, 44, 20), (6, 17, 42, 30), (37, 50, 25, 13)])
me_sphere_005.materials.append(mat_material_014)
me_sphere_005.use_remesh_fix_poles = True
me_sphere_005.use_remesh_preserve_attributes = False
me_sphere_005.use_mirror_vertex_groups = False
me_sphere_005.update()
me_cube_008 = bpy.data.meshes.new('Cube.008')
me_cube_008.from_pydata([(-1.17, -1.172, -0.3018), (-0.8216, -0.1939, -0.9286), (-1.387, -0.6573, -0.7131), (-0.3304, -1.131, -1.185), (-0.5073, -1.227, -0.6293), (-0.5571, -0.6787, -1.512), (-0.9827, -0.9536, -0.9703), (-1.214, -1.212, 0.7678), (-1.569, -0.9078, 0.643), (-1.342, -0.3425, 1.147), (-0.3558, -1.444, 0.5999), (-0.3723, -1.405, 1.137), (-1.007, -1.035, 0.9946), (-0.5494, -0.5842, 1.538), (-1.21, 0.2788, -1.206), (-1.64, 0.1518, -0.5029), (-0.8046, 0.9704, -0.9111), (-1.297, 1.554, -0.6458), (-0.7247, 0.077, -1.828), (-0.6598, 1.482, -1.521), (-0.7644, 1.843, -0.8406), (-1.793, 0.2692, 0.3998), (-1.342, -0.04636, 1.285), (-1.412, 1.514, 0.2743), (-1.074, 1.067, 1.045), (-0.7201, 0.6783, 1.77), (-0.9471, 1.726, 0.3745), (-0.6428, 1.237, 1.442), (0.2761, -1.173, -1.118), (0.262, -1.292, -0.5457), (0.5559, -0.8549, -1.387), (0.8667, -0.7586, -0.8041), (1.259, -1.29, -0.3212), (1.146, -0.2745, -1.179), (1.391, -0.8278, -0.6929), (0.305, -2.036, 0.692), (0.3433, -1.354, 1.108), (0.6724, -0.8861, 1.703), (1.458, -1.504, 0.3638), (1.131, -1.162, 1.109), (1.752, -0.7807, 0.7092), (1.169, -0.5432, 1.094), (1.146, 0.7246, -1.521), (-0.221, 1.513, -1.455), (0.171, 1.805, -0.5401), (1.325, 0.7235, -1.33), (1.684, 0.723, -0.7965), (1.035, 1.008, -1.069), (1.059, 0.9424, -0.432), (0.632, 0.4925, 1.689), (0.8825, 1.261, 0.6804), (0.8732, 1.251, 0.7505), (1.546, 0.5991, 0.005997), (1.017, 0.4021, 0.9963), (1.107, 1.067, 0.3651), (0.9483, 0.862, 0.8714)], [], [(3, 4, 6, 5), (1, 5, 6, 2), (0, 2, 6, 4), (10, 11, 13, 12), (8, 12, 13, 9), (10, 12, 8, 7), (14, 15, 17, 16), (17, 20, 19, 16), (14, 16, 19, 18), (21, 22, 24, 23), (24, 27, 26, 23), (25, 27, 24, 22), (30, 31, 29, 28), (30, 33, 34, 31), (29, 31, 34, 32), (40, 41, 39, 38), (35, 38, 39, 36), (39, 41, 37, 36), (47, 48, 46, 45), (44, 48, 47, 43), (42, 43, 47, 45), (54, 55, 53, 52), (51, 55, 54, 50), (53, 55, 51, 49), (3, 28, 29, 4), (3, 5, 30, 28), (10, 35, 36, 11), (36, 37, 13, 11), (20, 44, 43, 19), (18, 19, 43, 42), (27, 51, 50, 26), (49, 51, 27, 25), (1, 2, 15, 14), (1, 14, 18, 5), (45, 46, 34, 33), (30, 42, 45, 33), (8, 9, 22, 21), (13, 25, 22, 9), (52, 53, 41, 40), (41, 53, 49, 37), (0, 7, 8, 2), (0, 4, 10, 7), (15, 21, 23, 17), (23, 26, 20, 17), (34, 40, 38, 32), (29, 32, 38, 35), (48, 54, 52, 46), (50, 54, 48, 44), (2, 8, 21, 15), (46, 52, 40, 34), (4, 29, 35, 10), (26, 50, 44, 20), (5, 18, 42, 30), (37, 49, 25, 13)])
me_cube_008.materials.append(mat_material_016)
me_cube_008.use_remesh_fix_poles = True
me_cube_008.use_remesh_preserve_attributes = False
me_cube_008.use_mirror_vertex_groups = False
me_cube_008.update()
me_icosphere_002 = bpy.data.meshes.new('Icosphere.002')
me_icosphere_002.from_pydata([(-2.066, -1.95, -0.5604), (-1.627, -1.087, -1.961), (-2.671, -1.359, -0.9373), (-0.7376, -1.714, -1.828), (-0.8279, -2.248, -1.218), (-1.096, -1.178, -2.33), (-1.525, -1.496, -1.582), (-2.054, -2.012, 0.624), (-1.69, -1.641, 1.359), (-2.54, -0.7042, 1.293), (-2.022, -0.6516, 1.646), (-0.8354, -2.93, 0.1994), (-0.638, -2.248, 1.632), (-0.7876, -1.4, 2.184), (-1.811, 0.0699, -1.857), (-2.35, 0.7343, -0.9675), (-1.067, 0.5288, -2.627), (-1.892, 1.299, -0.6713), (-0.1736, 1.479, -1.67), (-1.149, 1.848, -0.423), (-2.214, 0.6321, 0.628), (-1.773, 0.04848, 1.612), (-1.529, 1.132, 1.18), (-1.103, 0.1873, 2.228), (-0.4712, 2.349, 1.093), (-0.5361, 1.96, 1.771), (0.04485, -1.601, -1.702), (0.5672, -2.009, -0.9804), (0.422, -0.8517, -2.516), (0.682, -1.726, -1.272), (1.435, -0.1205, -1.707), (1.729, -0.5413, -0.9456), (0.7429, -2.677, 0.4986), (0.7152, -2.274, 1.397), (1.565, -1.693, 0.5044), (1.149, -1.308, 2.181), (2.099, -1.08, 0.8126), (1.746, -1.045, 1.415), (0.9293, 0.7101, -2.975), (0.8371, 1.615, -1.853), (0.7742, 2.299, -1.127), (1.785, 0.8587, -2.093), (2.325, 1.098, -1.532), (1.424, 1.476, -1.66), (1.993, 1.885, -0.877), (1.026, 0.8588, 2.481), (1.139, 2.931, 0.4506), (0.6124, 2.268, 2.0), (2.611, 0.6071, 0.3944), (1.569, 1.213, 1.903), (2.045, 2.256, 0.3245), (1.69, 1.632, 1.55)], [], [(3, 4, 6, 5), (1, 5, 6, 2), (0, 2, 6, 4), (7, 8, 10, 9), (7, 11, 12, 8), (12, 13, 10, 8), (16, 17, 19, 18), (15, 17, 16, 14), (22, 23, 25, 24), (21, 23, 22, 20), (28, 29, 27, 26), (28, 30, 31, 29), (34, 35, 33, 32), (34, 36, 37, 35), (43, 44, 42, 41), (40, 44, 43, 39), (38, 39, 43, 41), (50, 51, 49, 48), (47, 51, 50, 46), (49, 51, 47, 45), (3, 26, 27, 4), (3, 5, 28, 26), (11, 32, 33, 12), (33, 35, 13, 12), (19, 40, 39, 18), (16, 18, 39, 38), (25, 47, 46, 24), (45, 47, 25, 23), (1, 2, 15, 14), (1, 14, 16, 5), (41, 42, 31, 30), (28, 38, 41, 30), (9, 10, 21, 20), (13, 23, 21, 10), (48, 49, 37, 36), (37, 49, 45, 35), (0, 7, 9, 2), (0, 4, 11, 7), (17, 22, 24, 19), (20, 22, 17, 15), (29, 34, 32, 27), (29, 31, 36, 34), (44, 50, 48, 42), (46, 50, 44, 40), (2, 9, 20, 15), (42, 48, 36, 31), (4, 27, 32, 11), (24, 46, 40, 19), (5, 16, 38, 28), (35, 45, 23, 13)])
me_icosphere_002.materials.append(mat_material_017)
me_icosphere_002.use_remesh_fix_poles = True
me_icosphere_002.use_remesh_preserve_attributes = False
me_icosphere_002.use_mirror_vertex_groups = False
me_icosphere_002.update()
me_sphere_006 = bpy.data.meshes.new('Sphere.006')
me_sphere_006.from_pydata([(-1.329, -1.49, -0.4321), (-1.486, -0.3836, -1.617), (-1.205, -0.5893, -1.601), (-0.06105, -1.208, -1.475), (-0.6608, -1.849, -0.707), (-0.911, -0.3235, -2.215), (-1.035, -1.127, -1.348), (-1.738, -1.424, 0.7548), (-1.286, -1.193, 1.203), (-2.049, -0.6758, 0.5137), (-1.181, -1.14, 1.382), (-1.446, -1.759, -0.3385), (-1.415, -1.575, 0.7234), (-0.8811, -0.9024, 1.901), (-1.22, 0.3587, -1.61), (-1.412, 0.9376, -1.4), (-1.307, 1.485, -0.2397), (-1.142, 1.403, -1.316), (-0.9506, 1.324, -1.485), (-0.4752, 2.206, -0.2128), (-2.434, 1.072, 0.2115), (-1.577, 1.083, 1.464), (-1.344, 1.68, 0.3444), (-1.234, 1.431, 1.14), (-1.376, 1.141, 1.838), (-1.042, 1.78, 0.2355), (-0.3634, 1.521, 1.291), (0.5566, -1.168, -1.654), (0.7536, -1.668, -1.243), (0.3184, -0.4388, -2.295), (1.365, -0.9963, -1.392), (1.466, -1.277, -0.3871), (1.387, -0.05851, -1.468), (2.191, -0.6516, -0.7645), (0.5521, -2.069, 0.5721), (0.2684, -2.152, 0.8587), (1.253, -1.048, 1.16), (0.7981, -0.6691, 1.94), (1.512, -1.298, 0.3619), (1.999, -0.7148, 0.9966), (1.517, -0.3152, 1.374), (0.6819, 0.8189, -1.934), (0.8809, 1.308, -1.467), (0.675, 2.288, -0.3473), (1.372, 0.1485, -1.451), (1.811, 0.723, -0.8452), (1.546, 1.692, -0.203), (1.14, 1.076, 1.22), (0.114, 1.282, 1.827), (0.5756, 1.984, 0.6088), (0.271, 1.567, 1.325), (1.814, 0.4224, 1.035), (1.46, 0.3545, 1.241), (1.567, 1.655, -0.0806)], [], [(3, 4, 6, 5), (1, 5, 6, 2), (0, 2, 6, 4), (7, 8, 10, 9), (7, 11, 12, 8), (12, 13, 10, 8), (15, 18, 17, 14), (15, 16, 19, 18), (23, 24, 26, 25), (21, 24, 23, 20), (23, 25, 22, 20), (29, 30, 28, 27), (29, 32, 33, 30), (28, 30, 33, 31), (36, 37, 35, 34), (36, 39, 40, 37), (38, 39, 36, 34), (42, 45, 44, 41), (42, 43, 46, 45), (49, 50, 48, 47), (48, 52, 51, 47), (51, 53, 49, 47), (3, 27, 28, 4), (3, 5, 29, 27), (11, 34, 35, 12), (35, 37, 13, 12), (18, 42, 41, 17), (18, 19, 43, 42), (26, 50, 49, 25), (48, 50, 26, 24), (1, 2, 15, 14), (1, 14, 17, 5), (44, 45, 33, 32), (29, 41, 44, 32), (9, 10, 21, 20), (13, 24, 21, 10), (51, 52, 40, 39), (40, 52, 48, 37), (0, 7, 9, 2), (0, 4, 11, 7), (15, 20, 22, 16), (22, 25, 19, 16), (33, 39, 38, 31), (28, 31, 38, 34), (46, 53, 51, 45), (49, 53, 46, 43), (2, 9, 20, 15), (45, 51, 39, 33), (4, 28, 34, 11), (25, 49, 43, 19), (5, 17, 41, 29), (37, 48, 24, 13)])
me_sphere_006.materials.append(mat_material_031)
me_sphere_006.use_remesh_fix_poles = True
me_sphere_006.use_remesh_preserve_attributes = False
me_sphere_006.use_mirror_vertex_groups = False
me_sphere_006.update()
me_icosphere_003 = bpy.data.meshes.new('Icosphere.003')
me_icosphere_003.from_pydata([(-1.096, -1.457, -1.531), (-1.453, -1.837, -0.9028), (-1.853, -0.3754, -2.108), (-1.965, -0.8829, -1.227), (0.3244, -2.015, -1.634), (-0.9214, -2.396, -0.8625), (-0.1799, -1.199, -2.081), (-1.265, -1.675, 0.301), (-1.536, -0.9664, 0.7997), (-1.547, -0.4636, 1.929), (-0.01062, -2.06, 1.777), (0.04103, -2.239, 1.502), (-0.9923, -1.379, 1.178), (-0.4698, -1.143, 2.319), (-1.862, -0.2885, -2.102), (-2.14, 0.4724, -1.17), (-1.191, 1.604, -0.777), (-0.2104, 0.4996, -2.348), (-0.8515, 1.222, -1.422), (0.08376, 1.483, -1.657), (-0.4306, 2.003, -1.076), (-2.109, 0.8259, 0.5626), (-2.256, 0.6381, 1.529), (-1.262, 1.861, 1.179), (-1.467, 1.655, 1.285), (-0.4292, 0.7543, 2.105), (-0.757, 2.336, 0.7849), (-0.3882, 1.777, 1.676), (0.5985, -1.933, -1.575), (1.255, -1.981, -0.5615), (1.024, -0.7999, -1.874), (1.829, -1.163, -0.5929), (2.142, -0.681, -0.3387), (1.001, -2.045, 0.6136), (0.7198, -1.787, 1.459), (1.644, -1.181, 0.5269), (0.8745, -0.6171, 2.192), (2.237, -0.6307, 0.2453), (1.751, -0.1068, 1.263), (1.274, 0.6847, -2.373), (1.817, 0.9251, -1.783), (0.6205, 1.42, -1.605), (1.777, 1.875, -0.5618), (2.868, 0.9452, -0.417), (2.428, 1.675, -0.1336), (1.711, 1.267, 1.211), (0.9015, 0.2644, 2.413), (1.532, 2.333, 1.21), (1.074, 1.976, 1.851), (2.953, 0.5721, -0.1044), (1.757, -0.1157, 1.251), (2.345, 1.809, 0.3406)], [], [(0, 1, 3, 2), (0, 4, 5, 1), (0, 2, 6, 4), (10, 11, 13, 12), (8, 12, 13, 9), (10, 12, 8, 7), (17, 18, 20, 19), (15, 18, 17, 14), (15, 16, 20, 18), (21, 22, 24, 23), (24, 27, 26, 23), (25, 27, 24, 22), (30, 31, 29, 28), (35, 36, 34, 33), (35, 37, 38, 36), (41, 42, 40, 39), (40, 42, 44, 43), (47, 48, 46, 45), (46, 50, 49, 45), (49, 51, 47, 45), (4, 28, 29, 5), (4, 6, 30, 28), (10, 33, 34, 11), (34, 36, 13, 11), (20, 42, 41, 19), (17, 19, 41, 39), (27, 48, 47, 26), (46, 48, 27, 25), (2, 3, 15, 14), (2, 14, 17, 6), (39, 40, 31, 30), (31, 40, 43, 32), (8, 9, 22, 21), (13, 25, 22, 9), (49, 50, 38, 37), (38, 50, 46, 36), (1, 7, 8, 3), (1, 5, 10, 7), (15, 21, 23, 16), (23, 26, 20, 16), (31, 35, 33, 29), (31, 32, 37, 35), (44, 51, 49, 43), (47, 51, 44, 42), (3, 8, 21, 15), (43, 49, 37, 32), (5, 29, 33, 10), (26, 47, 42, 20), (6, 17, 39, 30), (36, 46, 25, 13)])
me_icosphere_003.materials.append(mat_material_032)
me_icosphere_003.use_remesh_fix_poles = True
me_icosphere_003.use_remesh_preserve_attributes = False
me_icosphere_003.use_mirror_vertex_groups = False
me_icosphere_003.update()
me_sphere_007 = bpy.data.meshes.new('Sphere.007')
me_sphere_007.from_pydata([(-1.266, -0.8024, -1.277), (-1.61, -0.2943, -1.278), (-1.482, -0.1499, -1.474), (-1.964, 0.008686, -0.8438), (-0.5331, -1.36, -1.626), (-0.7691, -1.428, -0.6845), (-0.7347, -0.09999, -2.086), (-1.52, -0.9314, 0.8874), (-1.266, -0.8086, 1.265), (-1.95, -0.3195, 0.7885), (-1.459, -0.07109, 1.469), (-0.6563, -1.678, 1.048), (-0.5228, -1.173, 1.697), (-0.6405, -0.1881, 2.075), (-1.33, 0.7396, -1.329), (-2.012, 1.268, -0.4217), (-1.51, 1.986, -0.1307), (-0.5412, 0.9167, -1.829), (-0.8609, 1.577, -1.118), (-0.125, 1.674, -1.189), (-0.5905, 2.704, -0.2344), (-1.945, 1.075, 0.4902), (-1.348, 0.7367, 1.352), (-1.488, 1.869, 0.2123), (-0.8334, 1.597, 1.105), (-0.5504, 1.192, 1.754), (-0.7862, 2.526, 0.04639), (-0.05938, 1.657, 1.172), (0.574, -1.308, -1.625), (0.8714, -1.343, -0.6833), (0.7599, -0.09476, -2.066), (1.266, -0.8024, -1.277), (1.61, -0.2943, -1.278), (1.482, -0.1499, -1.474), (1.964, 0.008678, -0.8438), (0.735, -1.611, 1.037), (0.5633, -1.124, 1.693), (0.6549, -0.1643, 2.066), (1.52, -0.9314, 0.8874), (1.266, -0.8086, 1.265), (1.95, -0.3195, 0.7885), (1.459, -0.0711, 1.469), (0.5785, 0.8961, -1.817), (0.8609, 1.578, -1.118), (0.1254, 1.671, -1.185), (0.6654, 2.648, -0.2423), (1.33, 0.7396, -1.329), (2.012, 1.268, -0.4217), (1.51, 1.986, -0.1307), (0.8334, 1.597, 1.105), (0.5757, 1.161, 1.756), (0.8845, 2.439, 0.07786), (0.0595, 1.654, 1.17), (1.945, 1.075, 0.4902), (1.348, 0.7367, 1.352), (1.488, 1.869, 0.2122)], [], [(0, 1, 3, 2), (0, 4, 5, 1), (0, 2, 6, 4), (7, 8, 10, 9), (7, 11, 12, 8), (12, 13, 10, 8), (17, 18, 20, 19), (15, 18, 17, 14), (15, 16, 20, 18), (24, 25, 27, 26), (22, 25, 24, 21), (24, 26, 23, 21), (33, 34, 32, 31), (28, 31, 32, 29), (28, 30, 33, 31), (40, 41, 39, 38), (35, 38, 39, 36), (39, 41, 37, 36), (44, 45, 43, 42), (43, 47, 46, 42), (43, 45, 48, 47), (51, 52, 50, 49), (50, 54, 53, 49), (53, 55, 51, 49), (4, 28, 29, 5), (4, 6, 30, 28), (11, 35, 36, 12), (36, 37, 13, 12), (20, 45, 44, 19), (17, 19, 44, 42), (27, 52, 51, 26), (50, 52, 27, 25), (2, 3, 15, 14), (2, 14, 17, 6), (46, 47, 34, 33), (30, 42, 46, 33), (9, 10, 22, 21), (13, 25, 22, 10), (53, 54, 41, 40), (41, 54, 50, 37), (1, 7, 9, 3), (1, 5, 11, 7), (15, 21, 23, 16), (23, 26, 20, 16), (34, 40, 38, 32), (29, 32, 38, 35), (48, 55, 53, 47), (51, 55, 48, 45), (3, 9, 21, 15), (47, 53, 40, 34), (5, 29, 35, 11), (26, 51, 45, 20), (6, 17, 42, 30), (37, 50, 25, 13)])
me_sphere_007.materials.append(mat_material_033)
me_sphere_007.use_remesh_fix_poles = True
me_sphere_007.use_remesh_preserve_attributes = False
me_sphere_007.use_mirror_vertex_groups = False
me_sphere_007.update()
me_cylinder_001 = bpy.data.meshes.new('Cylinder.001')
me_cylinder_001.from_pydata([(-1.313, 0.01184, -2.19), (-1.302, -1.171, -0.5494), (-1.887, 0.8817, -1.863), (-1.824, -0.3316, -0.522), (-0.5147, -0.458, -2.566), (-0.3906, -1.769, -0.5981), (-1.045, 1.018, -2.748), (-1.3, -1.291, 0.5367), (-1.344, -1.62, 0.9596), (-1.846, -0.4164, 0.5303), (-1.863, -0.8616, 1.518), (-0.3904, -1.899, 0.6851), (-0.5987, -2.258, 0.884), (-1.11, -1.449, 2.035), (-1.746, 1.726, -1.609), (-1.824, 0.5345, -0.5637), (-1.313, 2.289, -1.147), (-1.295, 1.379, -0.538), (-0.7983, 2.619, -2.078), (-0.3315, 2.914, -1.024), (-0.3902, 1.97, -0.4969), (-1.845, 0.3866, 0.516), (-1.721, -0.1413, 2.115), (-1.297, 1.261, 0.5383), (-1.29, 0.5398, 2.232), (-0.672, -0.0003086, 2.904), (-0.3904, 1.859, 0.6851), (-0.3443, 0.9942, 2.595), (0.8045, -0.2256, -2.47), (0.6723, -1.561, -0.5586), (1.016, 1.072, -2.764), (1.3, -0.006758, -2.099), (1.258, -1.171, -0.5494), (1.819, 0.8943, -1.825), (1.78, -0.3316, -0.522), (0.6676, -1.685, 0.6851), (0.7519, -2.064, 0.9917), (0.932, -1.435, 2.094), (1.255, -1.291, 0.5367), (1.268, -1.682, 1.029), (1.801, -0.4164, 0.5303), (1.842, -0.8999, 1.531), (0.6397, 2.57, -2.127), (0.6675, 2.681, -1.099), (0.6628, 1.766, -0.5357), (1.677, 1.804, -1.605), (1.779, 0.5345, -0.5637), (1.245, 2.305, -1.129), (1.25, 1.379, -0.538), (0.7623, -0.01811, 2.912), (0.6676, 1.645, 0.6851), (0.6903, 0.7759, 2.547), (1.8, 0.3866, 0.516), (1.701, -0.1911, 2.056), (1.253, 1.261, 0.5383), (1.268, 0.5161, 2.23)], [], [(0, 1, 3, 2), (0, 4, 5, 1), (0, 2, 6, 4), (7, 8, 10, 9), (7, 11, 12, 8), (12, 13, 10, 8), (14, 15, 17, 16), (17, 20, 19, 16), (14, 16, 19, 18), (21, 22, 24, 23), (24, 27, 26, 23), (25, 27, 24, 22), (33, 34, 32, 31), (28, 31, 32, 29), (28, 30, 33, 31), (40, 41, 39, 38), (35, 38, 39, 36), (39, 41, 37, 36), (47, 48, 46, 45), (44, 48, 47, 43), (42, 43, 47, 45), (54, 55, 53, 52), (51, 55, 54, 50), (53, 55, 51, 49), (4, 28, 29, 5), (4, 6, 30, 28), (11, 35, 36, 12), (36, 37, 13, 12), (20, 44, 43, 19), (18, 19, 43, 42), (27, 51, 50, 26), (49, 51, 27, 25), (2, 3, 15, 14), (2, 14, 18, 6), (45, 46, 34, 33), (30, 42, 45, 33), (9, 10, 22, 21), (13, 25, 22, 10), (52, 53, 41, 40), (41, 53, 49, 37), (1, 7, 9, 3), (1, 5, 11, 7), (15, 21, 23, 17), (23, 26, 20, 17), (34, 40, 38, 32), (29, 32, 38, 35), (48, 54, 52, 46), (50, 54, 48, 44), (3, 9, 21, 15), (46, 52, 40, 34), (5, 29, 35, 11), (26, 50, 44, 20), (6, 18, 42, 30), (37, 49, 25, 13)])
me_cylinder_001.materials.append(mat_material_034)
me_cylinder_001.use_remesh_fix_poles = True
me_cylinder_001.use_remesh_preserve_attributes = False
me_cylinder_001.use_mirror_vertex_groups = False
me_cylinder_001.update()
me_sphere_008 = bpy.data.meshes.new('Sphere.008')
me_sphere_008.from_pydata([(-4.949, -0.4185, 0.314), (-4.046, -3.119, -0.2798), (-3.604, -0.1498, -0.8134), (-5.071, -0.787, -0.03674), (-3.04, -3.212, -0.2797), (-0.8938, -2.606, -0.9324), (-1.842, -4.286, -0.4796), (-2.36, -2.018, -0.9472), (-3.718, -2.871, -0.4666), (-2.568, -0.6162, -0.8997), (-3.087, -1.122, -0.8313), (-1.356, -1.462, -1.209), (-1.826, -2.298, -0.8144), (-1.15, -0.5093, -1.161), (-4.986, -0.1404, 0.4272), (-3.325, -1.459, 0.5639), (-3.747, -0.5124, 0.6288), (-2.003, -2.55, 0.6574), (-1.18, -2.948, 0.788), (-2.706, -2.311, 0.4574), (-2.455, -0.5129, 0.9572), (-1.155, -1.819, 0.9938), (-1.153, -0.5129, 1.264), (-5.184, 0.78, 0.6216), (-3.422, 0.8883, -0.9312), (-4.545, 1.557, 0.3176), (-3.092, 1.498, -0.9119), (-3.925, 2.276, 0.05523), (-2.459, 0.7977, -1.05), (-2.457, 1.744, -0.941), (-3.111, 3.391, -0.392), (-1.157, 0.7977, -1.178), (-1.084, 2.153, -0.9372), (-1.472, 2.624, -0.8096), (-2.753, 3.826, -0.4809), (-0.605, 2.762, -0.841), (-1.495, 4.208, -0.4311), (-5.184, 0.78, 0.6216), (-3.957, 0.9604, 0.9545), (-3.534, 1.682, 0.6284), (-2.561, 1.209, 1.305), (-2.373, 2.099, 0.7667), (-1.185, 1.434, 1.664), (-0.5743, 1.363, 1.787), (-1.057, 1.44, 1.693), (-0.586, 1.532, 1.82), (-1.895, 2.806, 0.5061), (-1.15, 3.05, 0.6553), (0.1533, -2.64, -0.8983), (0.107, -4.401, -0.5425), (0.9815, -2.562, -0.8514), (0.6993, -4.436, -0.5328), (0.1558, -1.819, -1.126), (0.1523, -0.5109, -1.268), (1.431, -1.855, -0.935), (1.849, -2.318, -0.8072), (1.458, -0.5138, -1.194), (2.553, -2.932, -0.6239), (3.313, -1.544, -0.796), (3.24, -2.075, -0.7097), (3.383, -0.7036, -1.018), (3.395, -1.11, -0.8071), (3.808, -1.518, 0.4828), (3.512, -0.2587, -0.9928), (3.939, -0.5912, 0.3868), (0.1246, -3.128, 0.7076), (2.023, -3.379, 0.6139), (0.1514, -1.812, 1.15), (0.004289, -0.4365, 1.667), (-0.3728, 0.2785, 2.222), (1.435, -1.855, 1.184), (1.245, -0.5992, 1.62), (0.8311, 0.08651, 1.779), (2.613, -2.944, 0.5889), (3.687, -1.677, 0.5966), (2.642, -0.7635, 0.9473), (3.747, -1.598, 0.5285), (3.532, -0.5149, 0.476), (0.1497, 0.8024, -1.268), (0.1517, 2.101, -1.022), (1.455, 0.7956, -1.154), (1.466, 2.184, -0.9449), (1.907, 2.674, -0.821), (0.1517, 2.788, -0.8429), (-1.485, 4.208, -0.4197), (0.2137, 4.443, 0.2675), (1.04, 2.789, -0.8545), (1.763, 3.76, -0.2748), (1.051, 4.229, 0.2907), (3.065, 1.051, -1.136), (4.24, 1.837, 0.1542), (2.747, 1.958, -0.893), (3.972, 2.868, -0.05143), (3.589, 0.4395, -1.106), (4.186, 1.934, 0.1677), (3.325, 3.828, -0.02059), (0.06196, 1.127, 1.807), (0.1051, 1.166, 1.916), (0.05348, 2.116, 1.63), (-0.3337, 1.574, 1.886), (1.125, 0.3176, 1.49), (0.8359, 0.2005, 1.798), (1.475, 2.104, 1.066), (0.3899, 3.457, 1.019), (0.874, 4.56, 0.5419), (1.778, 3.813, 0.4411), (1.134, 4.351, 0.4636), (2.855, 0.9044, 0.6058), (2.582, 2.102, 0.6843), (3.469, 0.558, 0.4904), (2.283, 2.976, 0.5272)], [], [(7, 8, 10, 9), (7, 11, 12, 8), (7, 9, 13, 11), (2, 9, 10, 3), (1, 3, 10, 8), (5, 6, 12, 11), (4, 8, 12, 6), (21, 22, 20, 19), (19, 20, 16, 15), (18, 21, 19, 17), (24, 25, 27, 26), (30, 33, 32, 29), (28, 29, 32, 31), (27, 30, 29, 26), (24, 26, 29, 28), (32, 33, 36, 35), (30, 34, 36, 33), (42, 43, 45, 44), (42, 44, 41, 40), (40, 41, 39, 38), (44, 47, 46, 41), (48, 50, 51, 49), (52, 53, 56, 54), (60, 61, 59, 58), (60, 63, 64, 61), (59, 61, 64, 62), (54, 58, 59, 55), (54, 56, 60, 58), (54, 55, 51, 50), (48, 52, 54, 50), (51, 55, 59, 57), (68, 71, 72, 69), (70, 71, 68, 67), (76, 77, 75, 74), (74, 75, 71, 70), (66, 70, 67, 65), (73, 74, 70, 66), (78, 79, 81, 80), (84, 87, 86, 83), (84, 85, 88, 87), (91, 92, 90, 89), (90, 94, 93, 89), (82, 92, 91, 81), (80, 81, 91, 89), (86, 87, 82, 81), (79, 83, 86, 81), (82, 87, 95, 92), (98, 99, 97, 96), (97, 101, 100, 96), (100, 102, 98, 96), (105, 106, 104, 103), (107, 108, 102, 100), (102, 105, 103, 98), (108, 110, 105, 102), (5, 48, 49, 6), (11, 13, 53, 52), (5, 11, 52, 48), (67, 68, 22, 21), (65, 67, 21, 18), (31, 32, 79, 78), (36, 84, 83, 35), (32, 35, 83, 79), (42, 96, 97, 43), (45, 99, 98, 44), (97, 99, 45, 43), (98, 103, 47, 44), (2, 3, 25, 24), (0, 23, 25, 3), (9, 28, 31, 13), (2, 24, 28, 9), (53, 78, 80, 56), (93, 94, 64, 63), (60, 89, 93, 63), (56, 80, 89, 60), (16, 38, 37, 14), (22, 42, 40, 20), (20, 40, 38, 16), (68, 69, 97, 96), (100, 101, 72, 71), (72, 101, 97, 69), (77, 109, 107, 75), (75, 107, 100, 71), (1, 15, 16, 3), (0, 3, 16, 14), (4, 6, 18, 17), (4, 17, 19, 8), (1, 8, 19, 15), (25, 38, 39, 27), (37, 38, 25, 23), (46, 47, 36, 34), (30, 41, 46, 34), (39, 41, 30, 27), (49, 51, 66, 65), (64, 77, 76, 62), (59, 62, 76, 74), (59, 74, 73, 57), (51, 57, 73, 66), (84, 103, 104, 85), (88, 106, 105, 87), (104, 106, 88, 85), (92, 108, 107, 90), (107, 109, 94, 90), (95, 110, 108, 92), (105, 110, 95, 87), (0, 14, 37, 23), (94, 109, 77, 64), (6, 49, 65, 18), (47, 103, 84, 36), (13, 31, 78, 53), (68, 96, 42, 22)])
me_sphere_008.materials.append(mat_material_035)
me_sphere_008.use_remesh_fix_poles = True
me_sphere_008.use_remesh_preserve_attributes = False
me_sphere_008.use_mirror_vertex_groups = False
me_sphere_008.update()
me_dmesh = bpy.data.meshes.new('dmesh')
me_dmesh.from_pydata([(-2.919, -1.255, -0.658), (-2.707, -1.101, -0.8891), (-1.235, -2.581, -0.4406), (-0.5332, -2.689, -0.5225), (-1.675, -1.961, -0.7447), (-1.403, -0.5187, -1.863), (-1.903, -0.7213, -1.5), (-0.5397, -1.97, -1.091), (-0.4966, -0.2059, -2.505), (-0.8118, -1.251, -1.607), (-3.617, -1.744, 0.1912), (-2.486, -1.37, 0.9021), (-3.951, -0.7738, 0.3155), (-2.48, -1.309, 0.9338), (-1.763, -3.501, 0.5036), (-1.638, -2.604, 0.8379), (-0.7452, -3.924, 0.4888), (-0.5298, -2.832, 0.912), (-2.584, -2.545, 0.1956), (-1.461, -1.915, 1.049), (-1.802, -1.011, 1.34), (-0.5297, -1.933, 1.208), (-0.5409, -1.113, 1.453), (-2.656, 0.863, -0.7351), (-2.528, 1.278, -0.5531), (-1.37, 0.5278, -1.798), (-1.913, 0.7315, -1.346), (-1.166, 1.172, -1.611), (-1.377, 1.897, -1.054), (-0.5489, 0.4545, -2.471), (-0.8936, 1.258, -1.866), (-1.155, 1.702, -1.442), (-1.655, 2.501, -0.6879), (-0.5298, 2.699, -0.7418), (-4.119, 0.6388, 0.4076), (-2.333, 0.6678, 1.149), (-3.598, 1.729, 0.6728), (-2.805, 1.633, 0.9735), (-3.199, 2.697, 0.8829), (-2.735, 2.405, 1.006), (-1.72, 0.4471, 1.204), (-2.208, 2.055, -0.2859), (-1.552, 2.08, 1.138), (-0.5224, 0.445, 1.278), (-0.5092, 1.746, 1.347), (-2.17, 4.054, 0.3608), (-1.881, 2.232, 1.11), (-0.5315, 4.13, 0.3067), (-0.5284, 2.632, 0.9981), (0.9041, -2.765, -0.6367), (1.436, -2.647, -0.4758), (1.017, -1.931, -1.131), (0.773, -0.8731, -2.065), (1.326, -1.297, -1.542), (1.816, -1.921, -0.7098), (1.409, -1.045, -1.7), (1.841, -0.9533, -1.403), (2.743, -1.556, -0.51), (2.842, -1.013, -0.7791), (0.9028, -4.422, 0.5373), (1.104, -3.023, 1.006), (2.12, -3.436, 0.3294), (1.209, -2.794, 1.055), (0.6589, -1.928, 1.283), (0.6912, -1.214, 1.488), (2.753, -2.868, 0.2445), (1.534, -2.011, 1.302), (1.501, -0.8064, 1.632), (3.462, -2.3, 0.2431), (2.603, -1.537, 0.9133), (4.043, -1.71, 0.1087), (2.722, -0.7415, 0.9625), (0.3534, 0.9225, -2.129), (0.7537, 1.285, -1.885), (1.059, 1.71, -1.623), (1.312, 0.4464, -1.613), (1.905, 0.4462, -1.234), (1.261, 1.094, -1.58), (1.919, 1.77, -1.09), (0.3876, 2.723, -0.8036), (1.626, 2.443, -0.552), (2.785, 0.4471, -0.6488), (2.647, 1.842, -0.6163), (0.6658, 0.447, 1.464), (0.5506, 1.461, 1.531), (1.67, 0.4408, 1.694), (2.689, 2.769, 0.2975), (1.708, 0.962, 1.73), (0.8532, 3.948, 0.2242), (0.6601, 2.57, 0.9889), (2.118, 3.265, 0.3308), (1.573, 2.448, 0.9558), (4.055, 0.4436, 0.3127), (2.833, 0.4459, 1.03), (4.158, 2.055, 0.4126), (2.802, 1.45, 1.142)], [], [(5, 8, 9, 6), (4, 6, 9, 7), (0, 1, 6, 4), (2, 4, 7, 3), (10, 11, 13, 12), (14, 16, 17, 15), (21, 22, 20, 19), (10, 18, 19, 11), (19, 20, 13, 11), (14, 15, 19, 18), (17, 21, 19, 15), (25, 26, 28, 27), (28, 31, 30, 27), (25, 27, 30, 29), (23, 24, 28, 26), (28, 32, 33, 31), (34, 35, 37, 36), (43, 44, 42, 40), (46, 48, 47, 45), (40, 42, 37, 35), (39, 46, 45, 38), (36, 37, 39, 38), (44, 48, 46, 42), (36, 38, 45, 41), (42, 46, 39, 37), (52, 55, 56, 53), (51, 53, 56, 54), (54, 56, 58, 57), (49, 51, 54, 50), (59, 61, 62, 60), (66, 67, 64, 63), (70, 71, 69, 68), (65, 68, 69, 66), (69, 71, 67, 66), (65, 66, 62, 61), (62, 66, 63, 60), (77, 78, 76, 75), (74, 78, 77, 73), (72, 73, 77, 75), (76, 78, 82, 81), (74, 79, 80, 78), (85, 87, 84, 83), (89, 91, 90, 88), (94, 95, 93, 92), (87, 95, 94, 86), (93, 95, 87, 85), (90, 91, 87, 86), (87, 91, 89, 84), (8, 52, 53, 9), (7, 9, 53, 51), (3, 7, 51, 49), (16, 59, 60, 17), (63, 64, 22, 21), (60, 63, 21, 17), (31, 74, 73, 30), (29, 30, 73, 72), (31, 33, 79, 74), (83, 84, 44, 43), (48, 89, 88, 47), (84, 89, 48, 44), (5, 6, 26, 25), (5, 25, 29, 8), (1, 23, 26, 6), (75, 76, 56, 55), (52, 72, 75, 55), (56, 76, 81, 58), (12, 13, 35, 34), (22, 43, 40, 20), (20, 40, 35, 13), (67, 85, 83, 64), (92, 93, 71, 70), (71, 93, 85, 67), (0, 10, 12, 1), (2, 3, 16, 14), (2, 14, 18, 4), (0, 4, 18, 10), (23, 34, 36, 24), (45, 47, 33, 32), (28, 41, 45, 32), (36, 41, 28, 24), (49, 50, 61, 59), (58, 70, 68, 57), (54, 65, 61, 50), (54, 57, 68, 65), (88, 90, 80, 79), (82, 94, 92, 81), (80, 90, 86, 78), (86, 94, 82, 78), (1, 12, 34, 23), (81, 92, 70, 58), (3, 49, 59, 16), (47, 88, 79, 33), (8, 29, 72, 52), (64, 83, 43, 22)])
me_dmesh.materials.append(mat_material_036)
me_dmesh.use_remesh_fix_poles = True
me_dmesh.use_remesh_preserve_attributes = False
me_dmesh.use_mirror_vertex_groups = False
me_dmesh.update()
me_gem = bpy.data.meshes.new('Gem')
me_gem.from_pydata([(-1.877, -2.035, -0.2549), (-2.577, -1.018, -0.485), (-0.8525, -2.564, -0.4869), (-0.8764, -1.051, -1.243), (-2.102, -2.25, -0.00658), (-2.978, -1.45, 0.6166), (-1.362, -3.128, 0.615), (-0.7377, -0.9134, 1.383), (-2.792, 0.8664, -1.05), (-2.031, 1.935, -0.4454), (-0.9595, 0.9102, -1.672), (-0.8073, 2.079, -0.7212), (-3.954, 0.9948, 0.9521), (-2.377, 2.388, 0.5892), (-1.632, 1.587, 1.382), (-1.312, 3.016, 1.076), (0.9523, -3.174, -0.6717), (0.9787, -2.404, -1.303), (1.936, -1.941, -0.151), (2.329, -1.125, -0.2008), (-0.3529, -4.274, 1.396), (0.8454, -0.9332, 1.27), (1.88, -1.916, 0.1302), (2.328, -1.087, 0.1039), (0.6876, 0.4712, -1.877), (1.608, 2.307, -0.9741), (2.569, 1.501, -0.6756), (2.379, 2.164, -0.6527), (2.423, 1.091, 1.35), (0.5305, 4.22, 1.092), (4.117, 0.8568, 0.7029), (2.796, 2.855, 0.3576)], [], [(0, 1, 3, 2), (6, 7, 5, 4), (8, 9, 11, 10), (14, 15, 13, 12), (16, 17, 19, 18), (22, 23, 21, 20), (24, 25, 27, 26), (30, 31, 29, 28), (2, 3, 17, 16), (20, 21, 7, 6), (10, 11, 25, 24), (28, 29, 15, 14), (1, 8, 10, 3), (17, 24, 26, 19), (7, 14, 12, 5), (23, 30, 28, 21), (0, 4, 5, 1), (0, 2, 6, 4), (8, 12, 13, 9), (13, 15, 11, 9), (19, 23, 22, 18), (16, 18, 22, 20), (27, 31, 30, 26), (29, 31, 27, 25), (1, 5, 12, 8), (26, 30, 23, 19), (2, 16, 20, 6), (15, 29, 25, 11), (3, 10, 24, 17), (21, 28, 14, 7)])
me_gem.materials.append(mat_material_037)
me_gem.use_remesh_fix_poles = True
me_gem.use_remesh_preserve_attributes = False
me_gem.use_mirror_vertex_groups = False
me_gem.update()
me_sphere_009 = bpy.data.meshes.new('Sphere.009')
me_sphere_009.from_pydata([(-1.155, -1.155, -1.157), (-0.858, -0.8951, -0.2201), (-1.473, -0.5227, -1.488), (-1.209, -0.2969, -0.3649), (-0.4229, -1.507, -1.446), (-0.2599, -1.246, -0.3649), (-0.6734, -0.6838, -2.004), (-1.454, -1.454, 0.4541), (-1.155, -1.155, 1.157), (-1.981, -0.5088, 0.7212), (-0.8508, -0.2949, 0.947), (-0.5088, -1.981, 0.7212), (-0.1956, -0.9091, 0.9208), (-0.6734, -0.6838, 2.004), (-0.7869, 0.4288, -0.9022), (-1.933, 0.7173, -0.5803), (-1.155, 1.155, -1.157), (-1.485, 1.485, -0.3828), (-0.6269, 0.7762, -1.947), (-0.4229, 1.507, -1.446), (-0.5259, 2.047, -0.6148), (-1.874, 0.6953, 0.6817), (-0.7869, 0.4288, 0.9397), (-1.454, 1.454, 0.4541), (-1.155, 1.155, 1.157), (-0.3229, 0.5156, 1.233), (-0.5088, 1.981, 0.7212), (-0.4229, 1.507, 1.446), (0.6372, -1.37, -1.476), (0.7174, -1.933, -0.5803), (0.5487, -0.3562, -1.2), (1.155, -1.155, -1.157), (1.485, -1.485, -0.3828), (1.009, -0.2327, -0.8833), (2.047, -0.5259, -0.6148), (0.6953, -1.874, 0.6817), (0.6372, -1.37, 1.476), (0.77, -0.6209, 1.953), (0.9757, -0.8762, 0.3021), (1.155, -1.155, 1.157), (1.304, -0.2863, 0.4687), (1.507, -0.4229, 1.446), (0.7155, 0.7375, -1.9), (0.5382, 1.412, -1.446), (0.5159, 1.237, -0.3434), (0.9234, 0.4288, -0.9022), (1.933, 0.7173, -0.5803), (1.155, 1.155, -1.157), (0.9946, 0.9575, -0.2201), (0.7155, 0.7375, 1.9), (0.5021, 1.2, 0.4441), (0.5382, 1.412, 1.446), (1.874, 0.6953, 0.6817), (1.37, 0.6372, 1.476), (0.9757, 0.9387, 0.3021), (0.789, 0.7521, 0.7404)], [], [(0, 1, 3, 2), (0, 4, 5, 1), (0, 2, 6, 4), (7, 8, 10, 9), (7, 11, 12, 8), (12, 13, 10, 8), (14, 15, 17, 16), (17, 20, 19, 16), (14, 16, 19, 18), (21, 22, 24, 23), (24, 27, 26, 23), (25, 27, 24, 22), (33, 34, 32, 31), (28, 31, 32, 29), (28, 30, 33, 31), (40, 41, 39, 38), (35, 38, 39, 36), (39, 41, 37, 36), (47, 48, 46, 45), (44, 48, 47, 43), (42, 43, 47, 45), (54, 55, 53, 52), (51, 55, 54, 50), (53, 55, 51, 49), (4, 28, 29, 5), (4, 6, 30, 28), (11, 35, 36, 12), (36, 37, 13, 12), (20, 44, 43, 19), (18, 19, 43, 42), (27, 51, 50, 26), (49, 51, 27, 25), (2, 3, 15, 14), (2, 14, 18, 6), (45, 46, 34, 33), (30, 42, 45, 33), (9, 10, 22, 21), (13, 25, 22, 10), (52, 53, 41, 40), (41, 53, 49, 37), (1, 7, 9, 3), (1, 5, 11, 7), (15, 21, 23, 17), (23, 26, 20, 17), (34, 40, 38, 32), (29, 32, 38, 35), (48, 54, 52, 46), (50, 54, 48, 44), (3, 9, 21, 15), (46, 52, 40, 34), (5, 29, 35, 11), (26, 50, 44, 20), (6, 18, 42, 30), (37, 49, 25, 13)])
me_sphere_009.materials.append(mat_material_038)
me_sphere_009.use_remesh_fix_poles = True
me_sphere_009.use_remesh_preserve_attributes = False
me_sphere_009.use_mirror_vertex_groups = False
me_sphere_009.update()

# ---- objects
ob_torus = bpy.data.objects.new('Torus', me_torus)
ob_star = bpy.data.objects.new('Star', me_tmp)
ob_sphere = bpy.data.objects.new('Sphere', me_sphere_001)
ob_icosphere = bpy.data.objects.new('Icosphere', me_icosphere)
ob_sphere_001 = bpy.data.objects.new('Sphere.001', me_sphere_005)
ob_cube = bpy.data.objects.new('Cube', me_cube_008)
ob_icosphere_001 = bpy.data.objects.new('Icosphere.001', me_icosphere_002)
ob_sphere_002 = bpy.data.objects.new('Sphere.002', me_sphere_006)
ob_icosphere_002 = bpy.data.objects.new('Icosphere.002', me_icosphere_003)
ob_sphere_003 = bpy.data.objects.new('Sphere.003', me_sphere_007)
ob_cylinder = bpy.data.objects.new('Cylinder', me_cylinder_001)
ob_sphere_004 = bpy.data.objects.new('Sphere.004', me_sphere_008)
ob_dobj = bpy.data.objects.new('dobj', me_dmesh)
ob_gem = bpy.data.objects.new('Gem', me_gem)
ob_sphere_005 = bpy.data.objects.new('Sphere.005', me_sphere_009)

# ---- transforms, parenting, visibility, modifiers, constraints
ob_torus.location = (0.0, 390.0, 0.0)
ob_torus.rotation_euler = (0.0, -0.0, 1.571)
ob_torus.scale = (2.0, 2.0, 2.0)
ob_torus.color = (0.8, 0.8, 0.8, 1.0)
ob_torus.lineart.crease_threshold = 0.0
ob_star.location = (-1.907e-06, 420.0, 0.0)
ob_star.rotation_euler = (0.0, -0.0, 1.571)
ob_star.scale = (2.0, 2.0, 2.0)
ob_star.color = (0.8, 0.8, 0.8, 1.0)
ob_star.lineart.crease_threshold = 0.0
ob_sphere.location = (1.907e-06, 360.0, 0.0)
ob_sphere.rotation_euler = (0.0, -0.0, 1.571)
ob_sphere.scale = (2.0, 2.0, 2.0)
ob_sphere.color = (0.8, 0.8, 0.8, 1.0)
ob_sphere.lineart.crease_threshold = 0.0
ob_icosphere.location = (0.0, 330.0, 0.0)
ob_icosphere.scale = (2.0, 2.0, 2.0)
ob_icosphere.lineart.crease_threshold = 0.0
ob_sphere_001.location = (0.0, 300.0, 0.0)
ob_sphere_001.scale = (2.0, 2.0, 2.0)
ob_sphere_001.lineart.crease_threshold = 0.0
ob_cube.location = (0.0, 270.0, 0.0)
ob_cube.scale = (2.0, 2.0, 2.0)
ob_cube.lineart.crease_threshold = 0.0
ob_icosphere_001.location = (0.0, 240.0, 0.0)
ob_icosphere_001.scale = (2.0, 2.0, 2.0)
ob_icosphere_001.lineart.crease_threshold = 0.0
ob_sphere_002.location = (0.0, 210.0, 0.0)
ob_sphere_002.scale = (2.0, 2.0, 2.0)
ob_sphere_002.lineart.crease_threshold = 0.0
ob_icosphere_002.location = (0.0, 180.0, 0.0)
ob_icosphere_002.scale = (2.0, 2.0, 2.0)
ob_icosphere_002.lineart.crease_threshold = 0.0
ob_sphere_003.location = (0.0, 150.0, 0.0)
ob_sphere_003.scale = (2.0, 2.0, 2.0)
ob_sphere_003.lineart.crease_threshold = 0.0
ob_cylinder.location = (0.0, 120.0, 0.0)
ob_cylinder.rotation_euler = (-0.0, 1.571, 0.0)
ob_cylinder.scale = (2.0, 2.0, 2.0)
ob_cylinder.lineart.crease_threshold = 0.0
ob_sphere_004.location = (0.0, 90.0, 0.0)
ob_sphere_004.scale = (2.0, 2.0, 2.0)
ob_sphere_004.lineart.crease_threshold = 0.0
ob_dobj.location = (0.0, 60.0, 0.0)
ob_dobj.scale = (2.0, 2.0, 2.0)
ob_dobj.lineart.crease_threshold = 0.0
ob_gem.location = (0.0, 30.0, 0.0)
ob_gem.scale = (2.0, 2.0, 2.0)
ob_gem.lineart.crease_threshold = 0.0
ob_sphere_005.location = (0.0, 0.0, 0.0)
ob_sphere_005.scale = (2.0, 2.0, 2.0)
ob_sphere_005.lineart.crease_threshold = 0.0

# ---- collection membership
col_collection.objects.link(ob_torus)
col_collection.objects.link(ob_star)
col_collection.objects.link(ob_sphere)
col_collection.objects.link(ob_icosphere)
col_collection.objects.link(ob_sphere_001)
col_collection.objects.link(ob_cube)
col_collection.objects.link(ob_icosphere_001)
col_collection.objects.link(ob_sphere_002)
col_collection.objects.link(ob_icosphere_002)
col_collection.objects.link(ob_sphere_003)
col_collection.objects.link(ob_cylinder)
col_collection.objects.link(ob_sphere_004)
col_collection.objects.link(ob_dobj)
col_collection.objects.link(ob_gem)
col_collection.objects.link(ob_sphere_005)

# ---- scene / render settings (as saved in the file)
scene.frame_start = 1; scene.frame_end = 250; scene.frame_set(1)
scene.render.engine = 'BLENDER_EEVEE_NEXT'
scene.cycles.use_denoising = False
scene.cycles.samples = 128
scene.cycles.sampling_pattern = 'TABULATED_SOBOL'
scene.cycles.use_adaptive_sampling = False
scene.cycles.use_light_tree = False
scene.view_settings.view_transform = 'Filmic'
bpy.context.view_layer.update()

# ---- added for rendering (the .blend has no active camera and no usable light): camera, sun
cam_auto = bpy.data.cameras.new('AutoCamera')
cam_auto.lens = 50.0
cam_auto.sensor_width = 36.0
cam_auto.clip_end = 6955.21
ob_auto_camera = bpy.data.objects.new('AutoCamera', cam_auto)
scene.collection.objects.link(ob_auto_camera)
ob_auto_camera.location = (395.365, -265.656, 316.98)
ob_auto_camera.rotation_euler = (1.09748, -7.21219e-08, 0.694738)
scene.camera = ob_auto_camera
light_auto_sun = bpy.data.lights.new('AutoSun', 'SUN')
light_auto_sun.energy = 3.0
light_auto_sun.angle = 0.0523599
ob_auto_sun = bpy.data.objects.new('AutoSun', light_auto_sun)
scene.collection.objects.link(ob_auto_sun)
ob_auto_sun.rotation_euler = (0.872665, 0.174533, 0.523599)
bpy.context.view_layer.update()
